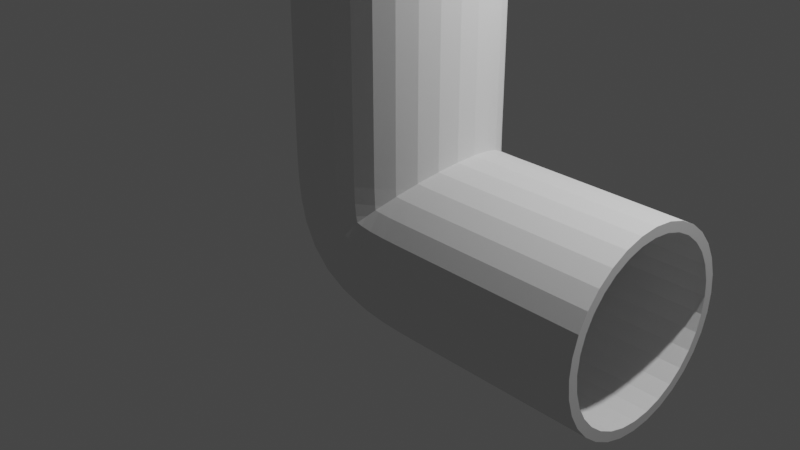 # Source: LPipe.blend  (saved by Blender 3.4.6; exported with 4.5.12 LTS)
import bpy
from mathutils import Matrix  # noqa: F401  (used for matrix-valued properties, if any)

bpy.ops.wm.read_factory_settings(use_empty=True)
scene = bpy.context.scene
scene.name = 'Scene'

# ---- collections
col_collection = bpy.data.collections.new('Collection'); scene.collection.children.link(col_collection)

# ---- world
world_world = bpy.data.worlds.new('World'); scene.world = world_world
world_world.use_nodes = True; world_world.node_tree.nodes.clear()
_N = world_world.node_tree.nodes; _L = world_world.node_tree.links
n0 = _N.new('ShaderNodeOutputWorld'); n0.name = 'World Output'; n0.location = (300, 300)
n1 = _N.new('ShaderNodeBackground'); n1.name = 'Background'; n1.location = (10, 300)
n1.inputs[0].default_value = (0.05088, 0.05088, 0.05088, 1.0)
_L.new(n1.outputs[0], n0.inputs[0])
n0.is_active_output = True
world_world.color = (0.05088, 0.05088, 0.05088)
world_world.use_sun_shadow = False
world_world.sun_shadow_jitter_overblur = 0.0

# ---- cameras
cam_camera = bpy.data.cameras.new('Camera')
cam_camera.clip_end = 100.0
cam_camera.ortho_scale = 7.314

# ---- lights
light_light = bpy.data.lights.new('Light', 'POINT')
light_light.transmission_factor = 0.0
light_light.energy = 1000.0
light_light.shadow_soft_size = 0.1
light_light.shadow_maximum_resolution = 0.006
light_light.use_absolute_resolution = True

# ---- meshes
me_cylinder_001 = bpy.data.meshes.new('Cylinder.001')
me_cylinder_001.from_pydata([(0.0, 1.0, -1.0), (0.0, 1.0, 1.0), (0.1951, 0.9808, -1.0), (0.1951, 0.9808, 1.0), (0.3827, 0.9239, -1.0), (0.3827, 0.9239, 1.0), (0.5556, 0.8315, -1.0), (0.5556, 0.8315, 1.0), (0.7071, 0.7071, -1.0), (0.7071, 0.7071, 1.0), (0.8315, 0.5556, -1.0), (0.8315, 0.5556, 1.0), (0.9239, 0.3827, -1.0), (0.9239, 0.3827, 1.0), (0.9808, 0.1951, -1.0), (0.9808, 0.1951, 1.0), (1.0, 0.0, -1.0), (1.0, 0.0, 1.0), (0.9808, -0.1951, -1.0), (0.9808, -0.1951, 1.0), (0.9239, -0.3827, -1.0), (0.9239, -0.3827, 1.0), (0.8315, -0.5556, -1.0), (0.8315, -0.5556, 1.0), (0.7071, -0.7071, -1.0), (0.7071, -0.7071, 1.0), (0.5556, -0.8315, -1.0), (0.5556, -0.8315, 1.0), (0.3827, -0.9239, -1.0), (0.3827, -0.9239, 1.0), (0.1951, -0.9808, -1.0), (0.1951, -0.9808, 1.0), (0.0, -1.0, -1.0), (0.0, -1.0, 1.0), (-0.1951, -0.9808, -1.0), (-0.1951, -0.9808, 1.0), (-0.3827, -0.9239, -1.0), (-0.3827, -0.9239, 1.0), (-0.5556, -0.8315, -1.0), (-0.5556, -0.8315, 1.0), (-0.7071, -0.7071, -1.0), (-0.7071, -0.7071, 1.0), (-0.8315, -0.5556, -1.0), (-0.8315, -0.5556, 1.0), (-0.9239, -0.3827, -1.0), (-0.9239, -0.3827, 1.0), (-0.9808, -0.1951, -1.0), (-0.9808, -0.1951, 1.0), (-1.0, 0.0, -1.0), (-1.0, 0.0, 1.0), (-0.9808, 0.1951, -1.0), (-0.9808, 0.1951, 1.0), (-0.9239, 0.3827, -1.0), (-0.9239, 0.3827, 1.0), (-0.8315, 0.5556, -1.0), (-0.8315, 0.5556, 1.0), (-0.7071, 0.7071, -1.0), (-0.7071, 0.7071, 1.0), (-0.5556, 0.8315, -1.0), (-0.5556, 0.8315, 1.0), (-0.3827, 0.9239, -1.0), (-0.3827, 0.9239, 1.0), (-0.1951, 0.9808, -1.0), (-0.1951, 0.9808, 1.0), (0.0, 0.8992, -1.0), (0.0, 0.8992, 1.0), (0.1754, 0.8819, -1.0), (0.1754, 0.8819, 1.0), (0.3441, 0.8307, -1.0), (0.3441, 0.8307, 1.0), (0.4996, 0.7477, -1.0), (0.4996, 0.7477, 1.0), (0.6358, 0.6358, -1.0), (0.6358, 0.6358, 1.0), (0.7477, 0.4996, -1.0), (0.7477, 0.4996, 1.0), (0.8307, 0.3441, -1.0), (0.8307, 0.3441, 1.0), (0.8819, 0.1754, -1.0), (0.8819, 0.1754, 1.0), (0.8992, 0.0, -1.0), (0.8992, 0.0, 1.0), (0.8819, -0.1754, -1.0), (0.8819, -0.1754, 1.0), (0.8307, -0.3441, -1.0), (0.8307, -0.3441, 1.0), (0.7477, -0.4996, -1.0), (0.7477, -0.4996, 1.0), (0.6358, -0.6358, -1.0), (0.6358, -0.6358, 1.0), (0.4996, -0.7477, -1.0), (0.4996, -0.7477, 1.0), (0.3441, -0.8307, -1.0), (0.3441, -0.8307, 1.0), (0.1754, -0.8819, -1.0), (0.1754, -0.8819, 1.0), (0.0, -0.8992, -1.0), (0.0, -0.8992, 1.0), (-0.1754, -0.8819, -1.0), (-0.1754, -0.8819, 1.0), (-0.3441, -0.8307, -1.0), (-0.3441, -0.8307, 1.0), (-0.4996, -0.7477, -1.0), (-0.4996, -0.7477, 1.0), (-0.6358, -0.6358, -1.0), (-0.6358, -0.6358, 1.0), (-0.7477, -0.4996, -1.0), (-0.7477, -0.4996, 1.0), (-0.8307, -0.3441, -1.0), (-0.8307, -0.3441, 1.0), (-0.8819, -0.1754, -1.0), (-0.8819, -0.1754, 1.0), (-0.8992, 0.0, -1.0), (-0.8992, 0.0, 1.0), (-0.8819, 0.1754, -1.0), (-0.8819, 0.1754, 1.0), (-0.8307, 0.3441, -1.0), (-0.8307, 0.3441, 1.0), (-0.7477, 0.4996, -1.0), (-0.7477, 0.4996, 1.0), (-0.6358, 0.6358, -1.0), (-0.6358, 0.6358, 1.0), (-0.4996, 0.7477, -1.0), (-0.4996, 0.7477, 1.0), (-0.3441, 0.8307, -1.0), (-0.3441, 0.8307, 1.0), (-0.1754, 0.8819, -1.0), (-0.1754, 0.8819, 1.0), (1.0, 1.0, -2.0), (3.0, 1.0, -2.0), (1.0, 0.9808, -2.195), (3.0, 0.9808, -2.195), (1.0, 0.9239, -2.383), (3.0, 0.9239, -2.383), (1.0, 0.8315, -2.556), (3.0, 0.8315, -2.556), (1.0, 0.7071, -2.707), (3.0, 0.7071, -2.707), (1.0, 0.5556, -2.831), (3.0, 0.5556, -2.831), (1.0, 0.3827, -2.924), (3.0, 0.3827, -2.924), (1.0, 0.1951, -2.981), (3.0, 0.1951, -2.981), (1.0, 0.0, -3.0), (3.0, 0.0, -3.0), (1.0, -0.1951, -2.981), (3.0, -0.1951, -2.981), (1.0, -0.3827, -2.924), (3.0, -0.3827, -2.924), (1.0, -0.5556, -2.831), (3.0, -0.5556, -2.831), (1.0, -0.7071, -2.707), (3.0, -0.7071, -2.707), (1.0, -0.8315, -2.556), (3.0, -0.8315, -2.556), (1.0, -0.9239, -2.383), (3.0, -0.9239, -2.383), (1.0, -0.9808, -2.195), (3.0, -0.9808, -2.195), (1.0, -1.0, -2.0), (3.0, -1.0, -2.0), (1.0, -0.9808, -1.805), (3.0, -0.9808, -1.805), (1.0, -0.9239, -1.617), (3.0, -0.9239, -1.617), (1.0, -0.8315, -1.444), (3.0, -0.8315, -1.444), (1.0, -0.7071, -1.293), (3.0, -0.7071, -1.293), (1.0, -0.5556, -1.169), (3.0, -0.5556, -1.169), (1.0, -0.3827, -1.076), (3.0, -0.3827, -1.076), (1.0, -0.1951, -1.019), (3.0, -0.1951, -1.019), (0.9245, 0.3827, -1.076), (3.0, 0.0, -1.0), (1.0, 0.1951, -1.019), (3.0, 0.1951, -1.019), (1.0, 0.3827, -1.076), (3.0, 0.3827, -1.076), (1.0, 0.5556, -1.169), (3.0, 0.5556, -1.169), (1.0, 0.7071, -1.293), (3.0, 0.7071, -1.293), (1.0, 0.8315, -1.444), (3.0, 0.8315, -1.444), (1.0, 0.9239, -1.617), (3.0, 0.9239, -1.617), (1.0, 0.9808, -1.805), (3.0, 0.9808, -1.805), (1.0, 0.8992, -2.0), (3.0, 0.8992, -2.0), (1.0, 0.8819, -2.175), (3.0, 0.8819, -2.175), (1.0, 0.8307, -2.344), (3.0, 0.8307, -2.344), (1.0, 0.7477, -2.5), (3.0, 0.7477, -2.5), (1.0, 0.6358, -2.636), (3.0, 0.6358, -2.636), (1.0, 0.4996, -2.748), (3.0, 0.4996, -2.748), (1.0, 0.3441, -2.831), (3.0, 0.3441, -2.831), (1.0, 0.1754, -2.882), (3.0, 0.1754, -2.882), (1.0, 0.0, -2.899), (3.0, 0.0, -2.899), (1.0, -0.1754, -2.882), (3.0, -0.1754, -2.882), (1.0, -0.3441, -2.831), (3.0, -0.3441, -2.831), (1.0, -0.4996, -2.748), (3.0, -0.4996, -2.748), (1.0, -0.6358, -2.636), (3.0, -0.6358, -2.636), (1.0, -0.7477, -2.5), (3.0, -0.7477, -2.5), (1.0, -0.8307, -2.344), (3.0, -0.8307, -2.344), (1.0, -0.8819, -2.175), (3.0, -0.8819, -2.175), (1.0, -0.8992, -2.0), (3.0, -0.8992, -2.0), (1.0, -0.8819, -1.825), (3.0, -0.8819, -1.825), (1.0, -0.8307, -1.656), (3.0, -0.8307, -1.656), (1.0, -0.7477, -1.5), (3.0, -0.7477, -1.5), (1.0, -0.6358, -1.364), (3.0, -0.6358, -1.364), (1.0, -0.4996, -1.252), (3.0, -0.4996, -1.252), (1.0, -0.3441, -1.169), (3.0, -0.3441, -1.169), (1.0, -0.1754, -1.118), (3.0, -0.1754, -1.118), (1.0, 0.0, -1.101), (3.0, 0.0, -1.101), (1.0, 0.1754, -1.118), (3.0, 0.1754, -1.118), (1.0, 0.3441, -1.169), (3.0, 0.3441, -1.169), (1.0, 0.4996, -1.252), (3.0, 0.4996, -1.252), (1.0, 0.6358, -1.364), (3.0, 0.6358, -1.364), (1.0, 0.7477, -1.5), (3.0, 0.7477, -1.5), (1.0, 0.8307, -1.656), (3.0, 0.8307, -1.656), (1.0, 0.8819, -1.825), (3.0, 0.8819, -1.825), (0.1774, 0.8819, -1.231), (0.1855, 0.8819, -1.417), (0.2019, 0.8819, -1.558), (0.2262, 0.8819, -1.654), (0.2547, 0.8819, -1.711), (0.2892, 0.8819, -1.745), (0.346, 0.8819, -1.774), (0.442, 0.8819, -1.798), (0.5828, 0.8819, -1.815), (0.7688, 0.8819, -1.823), (0.346, 0.8307, -1.227), (0.3536, 0.8307, -1.404), (0.3677, 0.8307, -1.527), (0.3837, 0.8307, -1.593), (0.3908, 0.8307, -1.611), (0.3889, 0.8307, -1.609), (0.4066, 0.8307, -1.616), (0.4733, 0.8307, -1.632), (0.5965, 0.8307, -1.646), (0.7733, 0.8307, -1.654), (0.5014, 0.7477, -1.223), (0.5086, 0.7477, -1.391), (0.6091, 0.7477, -1.491), (0.7774, 0.7477, -1.499), (0.6376, 0.6358, -1.219), (0.7809, 0.6358, -1.362), (0.7494, 0.4996, -1.216), (0.7494, -0.4996, -1.216), (0.7839, -0.4996, -1.251), (0.6376, -0.6358, -1.219), (0.7809, -0.6358, -1.362), (0.5014, -0.7477, -1.223), (0.6091, -0.7477, -1.491), (0.7774, -0.7477, -1.499), (0.346, -0.8307, -1.227), (0.3536, -0.8307, -1.404), (0.3677, -0.8307, -1.527), (0.3837, -0.8307, -1.593), (0.3908, -0.8307, -1.611), (0.3889, -0.8307, -1.609), (0.4066, -0.8307, -1.616), (0.4733, -0.8307, -1.632), (0.5965, -0.8307, -1.646), (0.7733, -0.8307, -1.654), (0.1774, -0.8819, -1.231), (0.1855, -0.8819, -1.417), (0.2019, -0.8819, -1.558), (0.2262, -0.8819, -1.654), (0.2547, -0.8819, -1.711), (0.2892, -0.8819, -1.745), (0.346, -0.8819, -1.774), (0.442, -0.8819, -1.798), (0.5828, -0.8819, -1.815), (0.7688, -0.8819, -1.823), (0.00204, -0.8992, -1.236), (0.01065, -0.8992, -1.431), (0.02957, -0.8992, -1.591), (0.06252, -0.8992, -1.717), (0.1133, -0.8992, -1.815), (0.1855, -0.8992, -1.887), (0.283, -0.8992, -1.937), (0.4094, -0.8992, -1.97), (0.5686, -0.8992, -1.989), (0.7642, -0.8992, -1.998), (-0.1733, -0.8819, -1.24), (-0.1642, -0.8819, -1.446), (-0.1428, -0.8819, -1.623), (-0.1012, -0.8819, -1.78), (-0.02823, -0.8819, -1.918), (0.08177, -0.8819, -2.028), (0.22, -0.8819, -2.101), (0.3769, -0.8819, -2.143), (0.5544, -0.8819, -2.164), (0.7596, -0.8819, -2.173), (-0.3419, -0.8307, -1.245), (-0.3323, -0.8307, -1.459), (-0.3086, -0.8307, -1.654), (-0.2586, -0.8307, -1.841), (-0.1643, -0.8307, -2.018), (-0.01797, -0.8307, -2.164), (0.1594, -0.8307, -2.259), (0.3456, -0.8307, -2.309), (0.5407, -0.8307, -2.332), (0.7551, -0.8307, -2.342), (-0.4974, -0.7477, -1.249), (-0.4873, -0.7477, -1.472), (-0.4613, -0.7477, -1.683), (-0.4037, -0.7477, -1.896), (-0.2896, -0.7477, -2.11), (-0.1099, -0.7477, -2.29), (0.1035, -0.7477, -2.404), (0.3167, -0.7477, -2.461), (0.5281, -0.7477, -2.487), (0.7511, -0.7477, -2.497), (-0.6336, -0.6358, -1.253), (-0.6231, -0.6358, -1.483), (-0.5952, -0.6358, -1.709), (-0.5309, -0.6358, -1.945), (-0.3995, -0.6358, -2.19), (-0.1904, -0.6358, -2.4), (0.05459, -0.6358, -2.531), (0.2915, -0.6358, -2.595), (0.5171, -0.6358, -2.623), (0.7475, -0.6358, -2.634), (-0.7454, -0.4996, -1.255), (-0.7345, -0.4996, -1.492), (-0.7051, -0.4996, -1.729), (-0.6352, -0.4996, -1.986), (-0.4897, -0.4996, -2.257), (-0.2566, -0.4996, -2.49), (0.01443, -0.4996, -2.635), (0.2707, -0.4996, -2.705), (0.508, -0.4996, -2.735), (0.7445, -0.4996, -2.745), (-0.8284, -0.3441, -1.258), (-0.8174, -0.3441, -1.499), (-0.7868, -0.3441, -1.745), (-0.7128, -0.3441, -2.015), (-0.5567, -0.3441, -2.306), (-0.3057, -0.3441, -2.557), (-0.01542, -0.3441, -2.713), (0.2553, -0.3441, -2.787), (0.5013, -0.3441, -2.817), (0.7423, -0.3441, -2.828), (-0.8796, -0.1754, -1.259), (-0.8684, -0.1754, -1.503), (-0.837, -0.1754, -1.754), (-0.7605, -0.1754, -2.034), (-0.598, -0.1754, -2.336), (-0.336, -0.1754, -2.598), (-0.03379, -0.1754, -2.761), (0.2458, -0.1754, -2.837), (0.4971, -0.1754, -2.868), (0.741, -0.1754, -2.88), (-0.8968, 9.982e-10, -1.259), (-0.8856, 1.708e-09, -1.504), (-0.854, 2.034e-09, -1.757), (-0.7767, 1.767e-09, -2.04), (-0.6119, 7.274e-10, -2.346), (-0.3462, -7.274e-10, -2.612), (-0.04, -1.767e-09, -2.777), (0.2426, -2.034e-09, -2.854), (0.4957, -1.708e-09, -2.886), (0.7405, -9.982e-10, -2.897), (-0.8796, 0.1754, -1.259), (-0.8684, 0.1754, -1.503), (-0.837, 0.1754, -1.754), (-0.7605, 0.1754, -2.034), (-0.598, 0.1754, -2.336), (-0.336, 0.1754, -2.598), (-0.03379, 0.1754, -2.761), (0.2458, 0.1754, -2.837), (0.4971, 0.1754, -2.868), (0.741, 0.1754, -2.88), (-0.8284, 0.3441, -1.258), (-0.8174, 0.3441, -1.499), (-0.7868, 0.3441, -1.745), (-0.7128, 0.3441, -2.015), (-0.5567, 0.3441, -2.306), (-0.3057, 0.3441, -2.557), (-0.01542, 0.3441, -2.713), (0.2553, 0.3441, -2.787), (0.5013, 0.3441, -2.817), (0.7423, 0.3441, -2.828), (-0.7454, 0.4996, -1.255), (-0.7345, 0.4996, -1.492), (-0.7051, 0.4996, -1.729), (-0.6352, 0.4996, -1.986), (-0.4897, 0.4996, -2.257), (-0.2566, 0.4996, -2.49), (0.01443, 0.4996, -2.635), (0.2707, 0.4996, -2.705), (0.508, 0.4996, -2.735), (0.7445, 0.4996, -2.745), (-0.6336, 0.6358, -1.253), (-0.6231, 0.6358, -1.483), (-0.5952, 0.6358, -1.709), (-0.5309, 0.6358, -1.945), (-0.3995, 0.6358, -2.19), (-0.1904, 0.6358, -2.4), (0.05459, 0.6358, -2.531), (0.2915, 0.6358, -2.595), (0.5171, 0.6358, -2.623), (0.7475, 0.6358, -2.634), (-0.4974, 0.7477, -1.249), (-0.4873, 0.7477, -1.472), (-0.4613, 0.7477, -1.683), (-0.4037, 0.7477, -1.896), (-0.2896, 0.7477, -2.11), (-0.1099, 0.7477, -2.29), (0.1035, 0.7477, -2.404), (0.3167, 0.7477, -2.461), (0.5281, 0.7477, -2.487), (0.7511, 0.7477, -2.497), (-0.3419, 0.8307, -1.245), (-0.3323, 0.8307, -1.459), (-0.3086, 0.8307, -1.654), (-0.2586, 0.8307, -1.841), (-0.1643, 0.8307, -2.018), (-0.01797, 0.8307, -2.164), (0.1594, 0.8307, -2.259), (0.3456, 0.8307, -2.309), (0.5407, 0.8307, -2.332), (0.7551, 0.8307, -2.342), (-0.1733, 0.8819, -1.24), (-0.1642, 0.8819, -1.446), (-0.1428, 0.8819, -1.623), (-0.1012, 0.8819, -1.78), (-0.02823, 0.8819, -1.918), (0.08177, 0.8819, -2.028), (0.22, 0.8819, -2.101), (0.3769, 0.8819, -2.143), (0.5544, 0.8819, -2.164), (0.7596, 0.8819, -2.173), (0.7642, 0.8992, -1.998), (0.5686, 0.8992, -1.989), (0.4094, 0.8992, -1.97), (0.283, 0.8992, -1.937), (0.1855, 0.8992, -1.887), (0.1133, 0.8992, -1.815), (0.06252, 0.8992, -1.717), (0.02957, 0.8992, -1.591), (0.01065, 0.8992, -1.431), (0.00204, 0.8992, -1.236), (0.1971, 0.9808, -1.231), (0.2051, 0.9808, -1.416), (0.2213, 0.9808, -1.554), (0.2446, 0.9808, -1.647), (0.2706, 0.9808, -1.699), (0.3008, 0.9808, -1.729), (0.353, 0.9808, -1.755), (0.4456, 0.9808, -1.779), (0.5844, 0.9808, -1.795), (0.7693, 0.9808, -1.803), (0.3846, 0.9239, -1.226), (0.3921, 0.9239, -1.4), (0.4056, 0.9239, -1.52), (0.4197, 0.9239, -1.58), (0.4219, 0.9239, -1.588), (0.4118, 0.9239, -1.578), (0.4204, 0.9239, -1.58), (0.4804, 0.9239, -1.594), (0.5996, 0.9239, -1.608), (0.7743, 0.9239, -1.615), (0.5574, 0.8315, -1.221), (0.5644, 0.8315, -1.386), (0.5755, 0.8315, -1.488), (0.581, 0.8315, -1.517), (0.5613, 0.8315, -1.486), (0.514, 0.8315, -1.439), (0.4825, 0.8315, -1.419), (0.5125, 0.8315, -1.425), (0.6136, 0.8315, -1.436), (0.7788, 0.8315, -1.443), (0.7089, 0.7071, -1.217), (0.7154, 0.7071, -1.374), (0.6835, 0.7071, -1.396), (0.6036, 0.7071, -1.316), (0.5369, 0.7071, -1.278), (0.6259, 0.7071, -1.285), (0.7828, 0.7071, -1.291), (0.8332, 0.5556, -1.214), (0.7861, 0.5556, -1.167), (0.9256, 0.3827, -1.211), (0.8332, -0.5556, -1.214), (0.7861, -0.5556, -1.167), (0.7089, -0.7071, -1.217), (0.7154, -0.7071, -1.374), (0.6835, -0.7071, -1.396), (0.6036, -0.7071, -1.316), (0.5369, -0.7071, -1.278), (0.6259, -0.7071, -1.285), (0.7828, -0.7071, -1.291), (0.5574, -0.8315, -1.221), (0.5644, -0.8315, -1.386), (0.5755, -0.8315, -1.488), (0.581, -0.8315, -1.517), (0.5613, -0.8315, -1.486), (0.514, -0.8315, -1.439), (0.4825, -0.8315, -1.419), (0.5125, -0.8315, -1.425), (0.6136, -0.8315, -1.436), (0.7788, -0.8315, -1.443), (0.3846, -0.9239, -1.226), (0.3921, -0.9239, -1.4), (0.4056, -0.9239, -1.52), (0.4197, -0.9239, -1.58), (0.4219, -0.9239, -1.588), (0.4118, -0.9239, -1.578), (0.4204, -0.9239, -1.58), (0.4804, -0.9239, -1.594), (0.5996, -0.9239, -1.608), (0.7743, -0.9239, -1.615), (0.1971, -0.9808, -1.231), (0.2051, -0.9808, -1.416), (0.2213, -0.9808, -1.554), (0.2446, -0.9808, -1.647), (0.2706, -0.9808, -1.699), (0.3008, -0.9808, -1.729), (0.353, -0.9808, -1.755), (0.4456, -0.9808, -1.779), (0.5844, -0.9808, -1.795), (0.7693, -0.9808, -1.803), (0.00204, -1.0, -1.236), (0.01065, -1.0, -1.431), (0.02957, -1.0, -1.591), (0.06252, -1.0, -1.717), (0.1133, -1.0, -1.815), (0.1855, -1.0, -1.887), (0.283, -1.0, -1.937), (0.4094, -1.0, -1.97), (0.5686, -1.0, -1.989), (0.7642, -1.0, -1.998), (-0.193, -0.9808, -1.241), (-0.1838, -0.9808, -1.447), (-0.1621, -0.9808, -1.627), (-0.1196, -0.9808, -1.787), (-0.04409, -0.9808, -1.93), (0.07014, -0.9808, -2.044), (0.2129, -0.9808, -2.12), (0.3732, -0.9808, -2.162), (0.5528, -0.9808, -2.184), (0.7591, -0.9808, -2.193), (-0.3805, -0.9239, -1.246), (-0.3708, -0.9239, -1.462), (-0.3465, -0.9239, -1.662), (-0.2946, -0.9239, -1.854), (-0.1954, -0.9239, -2.041), (-0.04078, -0.9239, -2.195), (0.1455, -0.9239, -2.295), (0.3384, -0.9239, -2.346), (0.5376, -0.9239, -2.371), (0.7541, -0.9239, -2.381), (-0.5533, -0.8315, -1.25), (-0.5431, -0.8315, -1.476), (-0.5164, -0.8315, -1.694), (-0.456, -0.8315, -1.917), (-0.3348, -0.8315, -2.143), (-0.143, -0.8315, -2.335), (0.08342, -0.8315, -2.456), (0.3063, -0.8315, -2.516), (0.5236, -0.8315, -2.543), (0.7496, -0.8315, -2.553), (-0.7048, -0.7071, -1.254), (-0.6941, -0.7071, -1.489), (-0.6653, -0.7071, -1.722), (-0.5974, -0.7071, -1.971), (-0.457, -0.7071, -2.233), (-0.2326, -0.7071, -2.457), (0.02899, -0.7071, -2.597), (0.2782, -0.7071, -2.665), (0.5113, -0.7071, -2.694), (0.7456, -0.7071, -2.705), (-0.8291, -0.5556, -1.258), (-0.8181, -0.5556, -1.499), (-0.7875, -0.5556, -1.745), (-0.7135, -0.5556, -2.016), (-0.5573, -0.5556, -2.306), (-0.3061, -0.5556, -2.557), (-0.01568, -0.5556, -2.713), (0.2552, -0.5556, -2.787), (0.5012, -0.5556, -2.818), (0.7423, -0.5556, -2.829), (-0.9215, -0.3827, -1.26), (-0.9102, -0.3827, -1.506), (-0.8783, -0.3827, -1.762), (-0.7997, -0.3827, -2.049), (-0.6318, -0.3827, -2.361), (-0.3608, -0.3827, -2.632), (-0.04887, -0.3827, -2.8), (0.238, -0.3827, -2.878), (0.4937, -0.3827, -2.91), (0.7399, -0.3827, -2.922), (-0.9784, -0.1951, -1.262), (-0.9669, -0.1951, -1.511), (-0.9342, -0.1951, -1.773), (-0.8528, -0.1951, -2.069), (-0.6777, -0.1951, -2.394), (-0.3944, -0.1951, -2.678), (-0.06931, -0.1951, -2.853), (0.2275, -0.1951, -2.934), (0.4891, -0.1951, -2.967), (0.7384, -0.1951, -2.978), (-0.9976, 1.924e-09, -1.262), (-0.9861, 3.314e-09, -1.512), (-0.9531, 3.972e-09, -1.776), (-0.8707, 3.467e-09, -2.076), (-0.6932, 1.431e-09, -2.406), (-0.4058, -1.431e-09, -2.693), (-0.07621, -3.467e-09, -2.871), (0.2239, -3.972e-09, -2.953), (0.4875, -3.314e-09, -2.986), (0.7379, -1.924e-09, -2.998), (-0.9784, 0.1951, -1.262), (-0.9669, 0.1951, -1.511), (-0.9342, 0.1951, -1.773), (-0.8528, 0.1951, -2.069), (-0.6777, 0.1951, -2.394), (-0.3944, 0.1951, -2.678), (-0.06931, 0.1951, -2.853), (0.2275, 0.1951, -2.934), (0.4891, 0.1951, -2.967), (0.7384, 0.1951, -2.978), (-0.9215, 0.3827, -1.26), (-0.9102, 0.3827, -1.506), (-0.8783, 0.3827, -1.762), (-0.7997, 0.3827, -2.049), (-0.6318, 0.3827, -2.361), (-0.3608, 0.3827, -2.632), (-0.04887, 0.3827, -2.8), (0.238, 0.3827, -2.878), (0.4937, 0.3827, -2.91), (0.7399, 0.3827, -2.922), (-0.8291, 0.5556, -1.258), (-0.8181, 0.5556, -1.499), (-0.7875, 0.5556, -1.745), (-0.7135, 0.5556, -2.016), (-0.5573, 0.5556, -2.306), (-0.3061, 0.5556, -2.557), (-0.01568, 0.5556, -2.713), (0.2552, 0.5556, -2.787), (0.5012, 0.5556, -2.818), (0.7423, 0.5556, -2.829), (-0.7048, 0.7071, -1.254), (-0.6941, 0.7071, -1.489), (-0.6653, 0.7071, -1.722), (-0.5974, 0.7071, -1.971), (-0.457, 0.7071, -2.233), (-0.2326, 0.7071, -2.457), (0.02899, 0.7071, -2.597), (0.2782, 0.7071, -2.665), (0.5113, 0.7071, -2.694), (0.7456, 0.7071, -2.705), (-0.5533, 0.8315, -1.25), (-0.5431, 0.8315, -1.476), (-0.5164, 0.8315, -1.694), (-0.456, 0.8315, -1.917), (-0.3348, 0.8315, -2.143), (-0.143, 0.8315, -2.335), (0.08342, 0.8315, -2.456), (0.3063, 0.8315, -2.516), (0.5236, 0.8315, -2.543), (0.7496, 0.8315, -2.553), (-0.3805, 0.9239, -1.246), (-0.3708, 0.9239, -1.462), (-0.3465, 0.9239, -1.662), (-0.2946, 0.9239, -1.854), (-0.1954, 0.9239, -2.041), (-0.04078, 0.9239, -2.195), (0.1455, 0.9239, -2.295), (0.3384, 0.9239, -2.346), (0.5376, 0.9239, -2.371), (0.7541, 0.9239, -2.381), (-0.193, 0.9808, -1.241), (-0.1838, 0.9808, -1.447), (-0.1621, 0.9808, -1.627), (-0.1196, 0.9808, -1.787), (-0.04409, 0.9808, -1.93), (0.07014, 0.9808, -2.044), (0.2129, 0.9808, -2.12), (0.3732, 0.9808, -2.162), (0.5528, 0.9808, -2.184), (0.7591, 0.9808, -2.193), (0.7642, 1.0, -1.998), (0.5686, 1.0, -1.989), (0.4094, 1.0, -1.97), (0.283, 1.0, -1.937), (0.1855, 1.0, -1.887), (0.1133, 1.0, -1.815), (0.06252, 1.0, -1.717), (0.02957, 1.0, -1.591), (0.01065, 1.0, -1.431), (0.00204, 1.0, -1.236), (0.9809, 0.1951, -1.019), (0.618, -0.7873, -1.382), (0.5406, 0.7071, -1.276), (0.974, 0.2182, -1.026), (0.9807, 0.1958, -1.019), (0.5644, -0.8315, -1.386), (1.0, -0.008344, -1.102), (0.8992, 3.077e-10, -0.9992), (0.8984, 0.008347, -1.0), (0.8992, 0.0, -0.9992), (0.8984, -0.008346, -1.0), (0.703, 0.5556, -1.163), (0.6457, 0.626, -1.219), (0.7488, 0.4996, -1.135), (0.6457, -0.626, -1.219), (0.7488, -0.4996, -1.135), (0.703, -0.5556, -1.163), (0.9245, -0.3827, -1.076), (0.8328, -0.5556, -1.167), (0.9809, -0.1951, -1.019), (0.9245, -0.3827, -1.076), (0.9805, 0.1967, -1.02), (0.5693, 0.8315, -1.431), (0.8328, 0.5556, -1.167), (0.9245, 0.3827, -1.076), (0.9245, 0.3827, -1.076), (0.5693, 0.8315, -1.431), (0.9805, 0.1967, -1.02), (0.5693, 0.8315, -1.431), (0.618, 0.7873, -1.382), (0.618, 0.7873, -1.382), (0.7119, 0.7071, -1.288), (0.7119, 0.7071, -1.288), (0.7848, 0.6146, -1.215), (0.7848, 0.6146, -1.215), (0.5693, 0.8315, -1.431), (0.8366, -0.5556, -1.297), (0.7848, -0.6146, -1.215), (0.7119, -0.7071, -1.288), (0.618, -0.7873, -1.382), (0.5693, -0.8315, -1.431), (0.5406, -0.7071, -1.276), (0.618, -0.7873, -1.382), (0.618, -0.7873, -1.382), (0.5693, -0.8315, -1.431), (0.5693, -0.8315, -1.431), (0.5693, -0.8315, -1.431), (0.7119, -0.7071, -1.288), (0.7089, -0.7071, -1.217), (0.5644, 0.8315, -1.386), (0.7848, -0.6146, -1.215), (0.7119, -0.7071, -1.288), (0.7848, -0.6146, -1.215), (0.7848, -0.6146, -1.215), (0.9245, 0.3827, -1.076), (0.9805, 0.1967, -1.02), (0.9401, 0.3309, -1.06), (0.7119, -0.7071, -1.288), (0.9805, 0.1967, -1.02), (0.9805, 0.1967, -1.02), (0.9405, 0.3296, -1.06), (1.001, 0.0, -1.101), (1.0, 0.008345, -1.102), (1.0, 0.0, -1.0), (1.001, -3.077e-10, -1.101), (0.9809, 0.1951, -1.019), (0.5693, 0.8315, -1.431), (0.8647, -0.4996, -1.251), (0.8332, -0.5556, -1.214), (1.001, 0.0, -1.101), (1.001, -3.077e-10, -1.101), (1.0, -0.008344, -1.102), (1.0, 0.008345, -1.102), (0.8366, -0.5556, -1.297), (0.7812, -0.626, -1.354), (0.8647, -0.4996, -1.251), (0.7848, -0.6146, -1.215), (0.7848, -0.6146, -1.215), (0.5693, 0.8315, -1.431), (0.5693, 0.8315, -1.431), (0.5693, 0.8315, -1.431), (0.618, -0.7873, -1.382), (0.618, -0.7873, -1.382), (0.7119, -0.7071, -1.288), (0.7119, -0.7071, -1.288), (0.5693, -0.8315, -1.431), (0.5693, -0.8315, -1.431), (0.9805, 0.1967, -1.02), (0.9805, 0.1967, -1.02), (0.9805, 0.1967, -1.02), (0.9405, 0.3296, -1.06), (0.9401, 0.3309, -1.06), (0.7119, 0.7071, -1.288), (0.9805, 0.1967, -1.02), (0.9402, 0.3304, -1.06)], [], [(0, 2, 3, 1), (2, 4, 5, 3), (4, 6, 7, 5), (6, 8, 9, 7), (8, 10, 11, 9), (10, 12, 13, 11), (12, 14, 15, 13), (14, 16, 17, 15), (16, 18, 19, 17), (18, 20, 21, 19), (20, 22, 23, 21), (22, 24, 25, 23), (24, 26, 27, 25), (26, 28, 29, 27), (28, 30, 31, 29), (30, 32, 33, 31), (32, 34, 35, 33), (34, 36, 37, 35), (36, 38, 39, 37), (38, 40, 41, 39), (40, 42, 43, 41), (42, 44, 45, 43), (44, 46, 47, 45), (46, 48, 49, 47), (48, 50, 51, 49), (50, 52, 53, 51), (52, 54, 55, 53), (54, 56, 57, 55), (56, 58, 59, 57), (58, 60, 61, 59), (60, 62, 63, 61), (62, 0, 1, 63), (64, 65, 67, 66), (66, 67, 69, 68), (68, 69, 71, 70), (70, 71, 73, 72), (72, 73, 75, 74), (74, 75, 77, 76), (76, 77, 79, 78), (82, 83, 85, 84), (84, 85, 87, 86), (86, 87, 89, 88), (88, 89, 91, 90), (90, 91, 93, 92), (92, 93, 95, 94), (94, 95, 97, 96), (96, 97, 99, 98), (98, 99, 101, 100), (100, 101, 103, 102), (102, 103, 105, 104), (104, 105, 107, 106), (106, 107, 109, 108), (108, 109, 111, 110), (110, 111, 113, 112), (112, 113, 115, 114), (114, 115, 117, 116), (116, 117, 119, 118), (118, 119, 121, 120), (120, 121, 123, 122), (122, 123, 125, 124), (124, 125, 127, 126), (126, 127, 65, 64), (53, 55, 119, 117), (20, 18, 82, 84), (38, 36, 100, 102), (19, 21, 85, 83), (56, 54, 118, 120), (37, 39, 103, 101), (4, 2, 66, 68), (55, 57, 121, 119), (22, 20, 84, 86), (3, 5, 69, 67), (40, 38, 102, 104), (21, 23, 87, 85), (58, 56, 120, 122), (39, 41, 105, 103), (6, 4, 68, 70), (57, 59, 123, 121), (24, 22, 86, 88), (5, 7, 71, 69), (42, 40, 104, 106), (23, 25, 89, 87), (60, 58, 122, 124), (41, 43, 107, 105), (8, 6, 70, 72), (59, 61, 125, 123), (26, 24, 88, 90), (7, 9, 73, 71), (44, 42, 106, 108), (25, 27, 91, 89), (62, 60, 124, 126), (43, 45, 109, 107), (10, 8, 72, 74), (61, 63, 127, 125), (28, 26, 90, 92), (9, 11, 75, 73), (46, 44, 108, 110), (27, 29, 93, 91), (0, 62, 126, 64), (45, 47, 111, 109), (12, 10, 74, 76), (63, 1, 65, 127), (30, 28, 92, 94), (11, 13, 77, 75), (48, 46, 110, 112), (29, 31, 95, 93), (47, 49, 113, 111), (14, 12, 76, 78), (32, 30, 94, 96), (13, 15, 79, 77), (50, 48, 112, 114), (31, 33, 97, 95), (49, 51, 115, 113), (34, 32, 96, 98), (15, 17, 81, 79), (52, 50, 114, 116), (33, 35, 99, 97), (51, 53, 117, 115), (36, 34, 98, 100), (17, 19, 83, 81), (2, 0, 64, 66), (54, 52, 116, 118), (35, 37, 101, 99), (1, 3, 67, 65), (128, 130, 131, 129), (130, 132, 133, 131), (132, 134, 135, 133), (134, 136, 137, 135), (136, 138, 139, 137), (138, 140, 141, 139), (140, 142, 143, 141), (142, 144, 145, 143), (144, 146, 147, 145), (146, 148, 149, 147), (148, 150, 151, 149), (150, 152, 153, 151), (152, 154, 155, 153), (154, 156, 157, 155), (156, 158, 159, 157), (158, 160, 161, 159), (160, 162, 163, 161), (162, 164, 165, 163), (164, 166, 167, 165), (166, 168, 169, 167), (168, 170, 171, 169), (170, 172, 173, 171), (172, 174, 175, 173), (180, 178, 242, 244), (180, 182, 183, 181), (182, 184, 185, 183), (184, 186, 187, 185), (186, 188, 189, 187), (188, 190, 191, 189), (190, 128, 129, 191), (192, 193, 195, 194), (194, 195, 197, 196), (196, 197, 199, 198), (198, 199, 201, 200), (200, 201, 203, 202), (202, 203, 205, 204), (204, 205, 207, 206), (206, 207, 209, 208), (208, 209, 211, 210), (210, 211, 213, 212), (212, 213, 215, 214), (214, 215, 217, 216), (216, 217, 219, 218), (218, 219, 221, 220), (220, 221, 223, 222), (222, 223, 225, 224), (224, 225, 227, 226), (226, 227, 229, 228), (228, 229, 231, 230), (230, 231, 233, 232), (232, 233, 235, 234), (234, 235, 237, 236), (236, 237, 239, 238), (242, 243, 245, 244), (244, 245, 247, 246), (246, 247, 249, 248), (248, 249, 251, 250), (250, 251, 253, 252), (252, 253, 255, 254), (254, 255, 193, 192), (181, 183, 247, 245), (148, 146, 210, 212), (166, 164, 228, 230), (147, 149, 213, 211), (184, 182, 246, 248), (165, 167, 231, 229), (132, 130, 194, 196), (183, 185, 249, 247), (150, 148, 212, 214), (131, 133, 197, 195), (168, 166, 230, 232), (149, 151, 215, 213), (186, 184, 248, 250), (167, 169, 233, 231), (134, 132, 196, 198), (185, 187, 251, 249), (152, 150, 214, 216), (133, 135, 199, 197), (170, 168, 232, 234), (151, 153, 217, 215), (188, 186, 250, 252), (169, 171, 235, 233), (136, 134, 198, 200), (187, 189, 253, 251), (154, 152, 216, 218), (135, 137, 201, 199), (172, 170, 234, 236), (153, 155, 219, 217), (190, 188, 252, 254), (171, 173, 237, 235), (138, 136, 200, 202), (189, 191, 255, 253), (156, 154, 218, 220), (137, 139, 203, 201), (174, 172, 236, 238), (155, 157, 221, 219), (128, 190, 254, 192), (173, 175, 239, 237), (140, 138, 202, 204), (191, 129, 193, 255), (158, 156, 220, 222), (139, 141, 205, 203), (178, 180, 181, 179), (157, 159, 223, 221), (175, 177, 241, 239), (142, 140, 204, 206), (160, 158, 222, 224), (141, 143, 207, 205), (18, 16, 739, 82), (159, 161, 225, 223), (177, 179, 243, 241), (144, 142, 206, 208), (162, 160, 224, 226), (143, 145, 209, 207), (161, 163, 227, 225), (179, 181, 245, 243), (146, 144, 208, 210), (164, 162, 226, 228), (145, 147, 211, 209), (130, 128, 192, 194), (163, 165, 229, 227), (129, 131, 195, 193), (192, 470, 469, 194), (194, 469, 459, 196), (196, 459, 449, 198), (198, 449, 439, 200), (200, 439, 429, 202), (202, 429, 419, 204), (204, 419, 409, 206), (206, 409, 399, 208), (208, 399, 389, 210), (210, 389, 379, 212), (212, 379, 369, 214), (214, 369, 359, 216), (216, 359, 349, 218), (218, 349, 339, 220), (220, 339, 329, 222), (222, 329, 319, 224), (224, 319, 309, 226), (226, 309, 299, 228), (228, 299, 289, 230), (230, 289, 286, 232), (248, 281, 279, 250), (250, 279, 275, 252), (252, 275, 265, 254), (254, 265, 470, 192), (275, 274, 264, 265), (274, 273, 263, 264), (273, 272, 262, 263), (272, 271, 261, 262), (739, 16, 80), (270, 269, 259, 260), (269, 268, 258, 259), (268, 267, 257, 258), (267, 266, 256, 257), (266, 68, 66, 256), (279, 278, 274, 275), (277, 276, 266, 267), (276, 70, 68, 266), (280, 72, 70, 276), (287, 90, 88, 285), (299, 298, 288, 289), (290, 92, 90, 287), (309, 308, 298, 299), (308, 307, 297, 298), (307, 306, 296, 297), (306, 305, 295, 296), (14, 78, 737, 16), (304, 303, 293, 294), (303, 302, 292, 293), (302, 301, 291, 292), (301, 300, 290, 291), (300, 94, 92, 290), (319, 318, 308, 309), (318, 317, 307, 308), (317, 316, 306, 307), (316, 315, 305, 306), (315, 314, 304, 305), (314, 313, 303, 304), (313, 312, 302, 303), (312, 311, 301, 302), (311, 310, 300, 301), (310, 96, 94, 300), (329, 328, 318, 319), (328, 327, 317, 318), (327, 326, 316, 317), (326, 325, 315, 316), (325, 324, 314, 315), (324, 323, 313, 314), (323, 322, 312, 313), (322, 321, 311, 312), (321, 320, 310, 311), (320, 98, 96, 310), (339, 338, 328, 329), (338, 337, 327, 328), (337, 336, 326, 327), (336, 335, 325, 326), (335, 334, 324, 325), (334, 333, 323, 324), (333, 332, 322, 323), (332, 331, 321, 322), (331, 330, 320, 321), (330, 100, 98, 320), (349, 348, 338, 339), (348, 347, 337, 338), (347, 346, 336, 337), (346, 345, 335, 336), (345, 344, 334, 335), (344, 343, 333, 334), (343, 342, 332, 333), (342, 341, 331, 332), (341, 340, 330, 331), (340, 102, 100, 330), (359, 358, 348, 349), (358, 357, 347, 348), (357, 356, 346, 347), (356, 355, 345, 346), (355, 354, 344, 345), (354, 353, 343, 344), (353, 352, 342, 343), (352, 351, 341, 342), (351, 350, 340, 341), (350, 104, 102, 340), (369, 368, 358, 359), (368, 367, 357, 358), (367, 366, 356, 357), (366, 365, 355, 356), (365, 364, 354, 355), (364, 363, 353, 354), (363, 362, 352, 353), (362, 361, 351, 352), (361, 360, 350, 351), (360, 106, 104, 350), (379, 378, 368, 369), (378, 377, 367, 368), (377, 376, 366, 367), (376, 375, 365, 366), (375, 374, 364, 365), (374, 373, 363, 364), (373, 372, 362, 363), (372, 371, 361, 362), (371, 370, 360, 361), (370, 108, 106, 360), (389, 388, 378, 379), (388, 387, 377, 378), (387, 386, 376, 377), (386, 385, 375, 376), (385, 384, 374, 375), (384, 383, 373, 374), (383, 382, 372, 373), (382, 381, 371, 372), (381, 380, 370, 371), (380, 110, 108, 370), (399, 398, 388, 389), (398, 397, 387, 388), (397, 396, 386, 387), (396, 395, 385, 386), (395, 394, 384, 385), (394, 393, 383, 384), (393, 392, 382, 383), (392, 391, 381, 382), (391, 390, 380, 381), (390, 112, 110, 380), (409, 408, 398, 399), (408, 407, 397, 398), (407, 406, 396, 397), (406, 405, 395, 396), (405, 404, 394, 395), (404, 403, 393, 394), (403, 402, 392, 393), (402, 401, 391, 392), (401, 400, 390, 391), (400, 114, 112, 390), (419, 418, 408, 409), (418, 417, 407, 408), (417, 416, 406, 407), (416, 415, 405, 406), (415, 414, 404, 405), (414, 413, 403, 404), (413, 412, 402, 403), (412, 411, 401, 402), (411, 410, 400, 401), (410, 116, 114, 400), (429, 428, 418, 419), (428, 427, 417, 418), (427, 426, 416, 417), (426, 425, 415, 416), (425, 424, 414, 415), (424, 423, 413, 414), (423, 422, 412, 413), (422, 421, 411, 412), (421, 420, 410, 411), (420, 118, 116, 410), (439, 438, 428, 429), (438, 437, 427, 428), (437, 436, 426, 427), (436, 435, 425, 426), (435, 434, 424, 425), (434, 433, 423, 424), (433, 432, 422, 423), (432, 431, 421, 422), (431, 430, 420, 421), (430, 120, 118, 420), (449, 448, 438, 439), (448, 447, 437, 438), (447, 446, 436, 437), (446, 445, 435, 436), (445, 444, 434, 435), (444, 443, 433, 434), (443, 442, 432, 433), (442, 441, 431, 432), (441, 440, 430, 431), (440, 122, 120, 430), (459, 458, 448, 449), (458, 457, 447, 448), (457, 456, 446, 447), (456, 455, 445, 446), (455, 454, 444, 445), (454, 453, 443, 444), (453, 452, 442, 443), (452, 451, 441, 442), (451, 450, 440, 441), (450, 124, 122, 440), (469, 468, 458, 459), (468, 467, 457, 458), (467, 466, 456, 457), (466, 465, 455, 456), (465, 464, 454, 455), (464, 463, 453, 454), (463, 462, 452, 453), (462, 461, 451, 452), (461, 460, 450, 451), (460, 126, 124, 450), (470, 471, 468, 469), (471, 472, 467, 468), (472, 473, 466, 467), (473, 474, 465, 466), (474, 475, 464, 465), (475, 476, 463, 464), (476, 477, 462, 463), (477, 478, 461, 462), (478, 479, 460, 461), (479, 64, 126, 460), (265, 264, 471, 470), (264, 263, 472, 471), (263, 262, 473, 472), (262, 261, 474, 473), (261, 260, 475, 474), (260, 259, 476, 475), (259, 258, 477, 476), (258, 257, 478, 477), (257, 256, 479, 478), (256, 66, 64, 479), (128, 719, 718, 130), (130, 718, 708, 132), (132, 708, 698, 134), (134, 698, 688, 136), (136, 688, 678, 138), (138, 678, 668, 140), (140, 668, 658, 142), (142, 658, 648, 144), (144, 648, 638, 146), (146, 638, 628, 148), (148, 628, 618, 150), (150, 618, 608, 152), (152, 608, 598, 154), (154, 598, 588, 156), (156, 588, 578, 158), (158, 578, 568, 160), (160, 568, 558, 162), (162, 558, 548, 164), (164, 548, 538, 166), (166, 538, 528, 168), (80, 16, 737), (80, 738, 739), (182, 518, 516, 184), (184, 516, 509, 186), (186, 509, 499, 188), (188, 499, 489, 190), (190, 489, 719, 128), (499, 498, 488, 489), (498, 497, 487, 488), (497, 496, 486, 487), (496, 495, 485, 486), (494, 493, 483, 484), (493, 492, 482, 483), (492, 491, 481, 482), (491, 490, 480, 481), (490, 4, 2, 480), (509, 508, 498, 499), (507, 506, 496, 497), (505, 504, 494, 495), (503, 502, 492, 493), (502, 501, 491, 492), (501, 500, 490, 491), (500, 6, 4, 490), (516, 515, 508, 509), (514, 513, 505, 506), (513, 512, 504, 505), (510, 8, 6, 500), (739, 738, 81, 83, 82), (522, 24, 22, 520), (535, 534, 525, 526), (534, 533, 524, 525), (530, 529, 522, 523), (529, 26, 24, 522), (548, 547, 537, 538), (546, 545, 535, 536), (544, 543, 533, 534), (81, 738, 736, 737, 78, 79), (542, 541, 531, 532), (541, 540, 530, 531), (540, 539, 529, 530), (539, 28, 26, 529), (558, 557, 547, 548), (557, 556, 546, 547), (556, 555, 545, 546), (555, 554, 544, 545), (737, 736, 738, 80), (553, 552, 542, 543), (552, 551, 541, 542), (551, 550, 540, 541), (550, 549, 539, 540), (549, 30, 28, 539), (568, 567, 557, 558), (567, 566, 556, 557), (566, 565, 555, 556), (565, 564, 554, 555), (564, 563, 553, 554), (563, 562, 552, 553), (562, 561, 551, 552), (561, 560, 550, 551), (560, 559, 549, 550), (559, 32, 30, 549), (578, 577, 567, 568), (577, 576, 566, 567), (576, 575, 565, 566), (575, 574, 564, 565), (574, 573, 563, 564), (573, 572, 562, 563), (572, 571, 561, 562), (571, 570, 560, 561), (570, 569, 559, 560), (569, 34, 32, 559), (588, 587, 577, 578), (587, 586, 576, 577), (586, 585, 575, 576), (585, 584, 574, 575), (584, 583, 573, 574), (583, 582, 572, 573), (582, 581, 571, 572), (581, 580, 570, 571), (580, 579, 569, 570), (579, 36, 34, 569), (598, 597, 587, 588), (597, 596, 586, 587), (596, 595, 585, 586), (595, 594, 584, 585), (594, 593, 583, 584), (593, 592, 582, 583), (592, 591, 581, 582), (591, 590, 580, 581), (590, 589, 579, 580), (589, 38, 36, 579), (608, 607, 597, 598), (607, 606, 596, 597), (606, 605, 595, 596), (605, 604, 594, 595), (604, 603, 593, 594), (603, 602, 592, 593), (602, 601, 591, 592), (601, 600, 590, 591), (600, 599, 589, 590), (599, 40, 38, 589), (618, 617, 607, 608), (617, 616, 606, 607), (616, 615, 605, 606), (615, 614, 604, 605), (614, 613, 603, 604), (613, 612, 602, 603), (612, 611, 601, 602), (611, 610, 600, 601), (610, 609, 599, 600), (609, 42, 40, 599), (628, 627, 617, 618), (627, 626, 616, 617), (626, 625, 615, 616), (625, 624, 614, 615), (624, 623, 613, 614), (623, 622, 612, 613), (622, 621, 611, 612), (621, 620, 610, 611), (620, 619, 609, 610), (619, 44, 42, 609), (638, 637, 627, 628), (637, 636, 626, 627), (636, 635, 625, 626), (635, 634, 624, 625), (634, 633, 623, 624), (633, 632, 622, 623), (632, 631, 621, 622), (631, 630, 620, 621), (630, 629, 619, 620), (629, 46, 44, 619), (648, 647, 637, 638), (647, 646, 636, 637), (646, 645, 635, 636), (645, 644, 634, 635), (644, 643, 633, 634), (643, 642, 632, 633), (642, 641, 631, 632), (641, 640, 630, 631), (640, 639, 629, 630), (639, 48, 46, 629), (658, 657, 647, 648), (657, 656, 646, 647), (656, 655, 645, 646), (655, 654, 644, 645), (654, 653, 643, 644), (653, 652, 642, 643), (652, 651, 641, 642), (651, 650, 640, 641), (650, 649, 639, 640), (649, 50, 48, 639), (668, 667, 657, 658), (667, 666, 656, 657), (666, 665, 655, 656), (665, 664, 654, 655), (664, 663, 653, 654), (663, 662, 652, 653), (662, 661, 651, 652), (661, 660, 650, 651), (660, 659, 649, 650), (659, 52, 50, 649), (678, 677, 667, 668), (677, 676, 666, 667), (676, 675, 665, 666), (675, 674, 664, 665), (674, 673, 663, 664), (673, 672, 662, 663), (672, 671, 661, 662), (671, 670, 660, 661), (670, 669, 659, 660), (669, 54, 52, 659), (688, 687, 677, 678), (687, 686, 676, 677), (686, 685, 675, 676), (685, 684, 674, 675), (684, 683, 673, 674), (683, 682, 672, 673), (682, 681, 671, 672), (681, 680, 670, 671), (680, 679, 669, 670), (679, 56, 54, 669), (698, 697, 687, 688), (697, 696, 686, 687), (696, 695, 685, 686), (695, 694, 684, 685), (694, 693, 683, 684), (693, 692, 682, 683), (692, 691, 681, 682), (691, 690, 680, 681), (690, 689, 679, 680), (689, 58, 56, 679), (708, 707, 697, 698), (707, 706, 696, 697), (706, 705, 695, 696), (705, 704, 694, 695), (704, 703, 693, 694), (703, 702, 692, 693), (702, 701, 691, 692), (701, 700, 690, 691), (700, 699, 689, 690), (699, 60, 58, 689), (718, 717, 707, 708), (717, 716, 706, 707), (716, 715, 705, 706), (715, 714, 704, 705), (714, 713, 703, 704), (713, 712, 702, 703), (712, 711, 701, 702), (711, 710, 700, 701), (710, 709, 699, 700), (709, 62, 60, 699), (719, 720, 717, 718), (720, 721, 716, 717), (721, 722, 715, 716), (722, 723, 714, 715), (723, 724, 713, 714), (724, 725, 712, 713), (725, 726, 711, 712), (726, 727, 710, 711), (727, 728, 709, 710), (728, 0, 62, 709), (489, 488, 720, 719), (488, 487, 721, 720), (487, 486, 722, 721), (486, 485, 723, 722), (485, 484, 724, 723), (484, 483, 725, 724), (483, 482, 726, 725), (482, 481, 727, 726), (481, 480, 728, 727), (480, 2, 0, 728), (174, 16, 177, 175), (271, 270, 261), (261, 270, 260), (305, 304, 295), (295, 304, 294), (495, 494, 485), (485, 494, 484), (506, 505, 496), (496, 505, 495), (504, 503, 494), (494, 503, 493), (545, 544, 535), (535, 544, 534), (543, 542, 533), (533, 542, 532), (554, 553, 544), (544, 553, 543), (182, 180, 244, 246), (741, 740, 742, 74, 72, 280), (742, 740, 741, 282), (744, 745, 743, 285, 88, 86), (743, 745, 744, 283), (501, 757, 758), (758, 759, 501), (760, 761, 510, 500, 501, 759, 758, 511), (761, 760, 510), (732, 729, 519), (760, 763, 510), (762, 763, 517), (763, 762, 517, 752, 10, 8, 510), (752, 753, 12, 10), (20, 749, 746, 747, 520, 22), (729, 176, 12), (766, 767, 522, 520), (768, 769, 531, 530), (16, 178, 179, 177), (800, 238, 239, 241, 798, 799), (799, 798, 240, 800), (798, 241, 243, 242, 801), (801, 240, 798), (284, 804, 802, 803), (234, 232, 286, 803, 802, 804), (805, 806, 521), (521, 170, 168, 528, 806, 805), (507, 497, 498, 508, 808, 809, 807), (808, 508, 507, 807, 809), (731, 514, 506, 507), (797, 796, 765), (811, 810, 537), (810, 811, 527, 813, 812, 528, 538, 537), (528, 812, 813), (536, 535, 526, 770), (547, 546, 536, 815, 814, 537), (537, 814, 815), (240, 16, 800), (238, 800, 16, 174), (170, 747, 746, 172), (748, 174, 172, 746, 749), (816, 733, 817), (14, 732, 816, 817, 733), (752, 182, 180, 176, 753), (756, 729, 733), (756, 754, 819, 818), (753, 176, 750, 818, 819, 754), (756, 818, 729), (750, 729, 818), (733, 816, 729), (732, 729, 816), (733, 820, 816), (176, 180, 178, 729, 732, 816, 820), (731, 507, 757, 758, 759, 515), (758, 757, 508, 759), (795, 778, 755, 764, 751), (760, 761, 821), (821, 516, 762, 763, 760), (14, 729, 732), (742, 740, 518), (14, 733, 729), (16, 14, 729), (791, 790, 793, 792), (18, 16, 748), (793, 735, 792), (20, 18, 748, 749), (745, 744, 521), (767, 766, 528), (794, 788, 822, 787), (789, 823, 784, 822), (788, 783, 823, 785, 789, 822), (787, 822, 784, 794), (785, 823, 789), (729, 12, 753, 754), (776, 780, 777, 786), (779, 781, 782), (770, 527, 768, 769, 536), (769, 768, 537), (774, 775, 773), (734, 730, 772, 771), (14, 12, 176, 729), (16, 240, 801), (801, 242, 178, 16), (736, 16, 739), (739, 738, 736), (748, 16, 174), (729, 178, 16), (737, 16, 736)])
_uv = me_cylinder_001.uv_layers.new(name='UVMap')
_uv.uv.foreach_set('vector', [1.0, 0.5, 0.9688, 0.5, 0.9688, 1.0, 1.0, 1.0, 0.9688, 0.5, 0.9375, 0.5, 0.9375, 1.0, 0.9688, 1.0, 0.9375, 0.5, 0.9062, 0.5, 0.9062, 1.0, 0.9375, 1.0, 0.9062, 0.5, 0.875, 0.5, 0.875, 1.0, 0.9062, 1.0, 0.875, 0.5, 0.8438, 0.5, 0.8438, 1.0, 0.875, 1.0, 0.8438, 0.5, 0.8125, 0.5, 0.8125, 1.0, 0.8438, 1.0, 0.8125, 0.5, 0.7812, 0.5, 0.7812, 1.0, 0.8125, 1.0, 0.7812, 0.5, 0.75, 0.5, 0.75, 1.0, 0.7812, 1.0, 0.75, 0.5, 0.7188, 0.5, 0.7188, 1.0, 0.75, 1.0, 0.7188, 0.5, 0.6875, 0.5, 0.6875, 1.0, 0.7188, 1.0, 0.6875, 0.5, 0.6562, 0.5, 0.6562, 1.0, 0.6875, 1.0, 0.6562, 0.5, 0.625, 0.5, 0.625, 1.0, 0.6562, 1.0, 0.625, 0.5, 0.5938, 0.5, 0.5938, 1.0, 0.625, 1.0, 0.5938, 0.5, 0.5625, 0.5, 0.5625, 1.0, 0.5938, 1.0, 0.5625, 0.5, 0.5312, 0.5, 0.5312, 1.0, 0.5625, 1.0, 0.5312, 0.5, 0.5, 0.5, 0.5, 1.0, 0.5312, 1.0, 0.5, 0.5, 0.4688, 0.5, 0.4688, 1.0, 0.5, 1.0, 0.4688, 0.5, 0.4375, 0.5, 0.4375, 1.0, 0.4688, 1.0, 0.4375, 0.5, 0.4062, 0.5, 0.4062, 1.0, 0.4375, 1.0, 0.4062, 0.5, 0.375, 0.5, 0.375, 1.0, 0.4062, 1.0, 0.375, 0.5, 0.3438, 0.5, 0.3438, 1.0, 0.375, 1.0, 0.3438, 0.5, 0.3125, 0.5, 0.3125, 1.0, 0.3438, 1.0, 0.3125, 0.5, 0.2812, 0.5, 0.2812, 1.0, 0.3125, 1.0, 0.2812, 0.5, 0.25, 0.5, 0.25, 1.0, 0.2812, 1.0, 0.25, 0.5, 0.2188, 0.5, 0.2188, 1.0, 0.25, 1.0, 0.2188, 0.5, 0.1875, 0.5, 0.1875, 1.0, 0.2188, 1.0, 0.1875, 0.5, 0.1562, 0.5, 0.1562, 1.0, 0.1875, 1.0, 0.1562, 0.5, 0.125, 0.5, 0.125, 1.0, 0.1562, 1.0, 0.125, 0.5, 0.09375, 0.5, 0.09375, 1.0, 0.125, 1.0, 0.09375, 0.5, 0.0625, 0.5, 0.0625, 1.0, 0.09375, 1.0, 0.0625, 0.5, 0.03125, 0.5, 0.03125, 1.0, 0.0625, 1.0, 0.03125, 0.5, 0.0, 0.5, 0.0, 1.0, 0.03125, 1.0, 1.0, 0.5, 1.0, 1.0, 0.9688, 1.0, 0.9688, 0.5, 0.9688, 0.5, 0.9688, 1.0, 0.9375, 1.0, 0.9375, 0.5, 0.9375, 0.5, 0.9375, 1.0, 0.9062, 1.0, 0.9062, 0.5, 0.9062, 0.5, 0.9062, 1.0, 0.875, 1.0, 0.875, 0.5, 0.875, 0.5, 0.875, 1.0, 0.8438, 1.0, 0.8438, 0.5, 0.8438, 0.5, 0.8438, 1.0, 0.8125, 1.0, 0.8125, 0.5, 0.8125, 0.5, 0.8125, 1.0, 0.7812, 1.0, 0.7812, 0.5, 0.7188, 0.5, 0.7188, 1.0, 0.6875, 1.0, 0.6875, 0.5, 0.6875, 0.5, 0.6875, 1.0, 0.6562, 1.0, 0.6562, 0.5, 0.6562, 0.5, 0.6562, 1.0, 0.625, 1.0, 0.625, 0.5, 0.625, 0.5, 0.625, 1.0, 0.5938, 1.0, 0.5938, 0.5, 0.5938, 0.5, 0.5938, 1.0, 0.5625, 1.0, 0.5625, 0.5, 0.5625, 0.5, 0.5625, 1.0, 0.5312, 1.0, 0.5312, 0.5, 0.5312, 0.5, 0.5312, 1.0, 0.5, 1.0, 0.5, 0.5, 0.5, 0.5, 0.5, 1.0, 0.4688, 1.0, 0.4688, 0.5, 0.4688, 0.5, 0.4688, 1.0, 0.4375, 1.0, 0.4375, 0.5, 0.4375, 0.5, 0.4375, 1.0, 0.4062, 1.0, 0.4062, 0.5, 0.4062, 0.5, 0.4062, 1.0, 0.375, 1.0, 0.375, 0.5, 0.375, 0.5, 0.375, 1.0, 0.3438, 1.0, 0.3438, 0.5, 0.3438, 0.5, 0.3438, 1.0, 0.3125, 1.0, 0.3125, 0.5, 0.3125, 0.5, 0.3125, 1.0, 0.2812, 1.0, 0.2812, 0.5, 0.2812, 0.5, 0.2812, 1.0, 0.25, 1.0, 0.25, 0.5, 0.25, 0.5, 0.25, 1.0, 0.2188, 1.0, 0.2188, 0.5, 0.2188, 0.5, 0.2188, 1.0, 0.1875, 1.0, 0.1875, 0.5, 0.1875, 0.5, 0.1875, 1.0, 0.1562, 1.0, 0.1562, 0.5, 0.1562, 0.5, 0.1562, 1.0, 0.125, 1.0, 0.125, 0.5, 0.125, 0.5, 0.125, 1.0, 0.09375, 1.0, 0.09375, 0.5, 0.09375, 0.5, 0.09375, 1.0, 0.0625, 1.0, 0.0625, 0.5, 0.0625, 0.5, 0.0625, 1.0, 0.03125, 1.0, 0.03125, 0.5, 0.03125, 0.5, 0.03125, 1.0, 0.0, 1.0, 0.0, 0.5, 0.1875, 1.0, 0.1562, 1.0, 0.1562, 1.0, 0.1875, 1.0, 0.6875, 0.5, 0.7188, 0.5, 0.7188, 0.5, 0.6875, 0.5, 0.4062, 0.5, 0.4375, 0.5, 0.4375, 0.5, 0.4062, 0.5, 0.7188, 1.0, 0.6875, 1.0, 0.6875, 1.0, 0.7188, 1.0, 0.125, 0.5, 0.1562, 0.5, 0.1562, 0.5, 0.125, 0.5, 0.4375, 1.0, 0.4062, 1.0, 0.4062, 1.0, 0.4375, 1.0, 0.9375, 0.5, 0.9688, 0.5, 0.9688, 0.5, 0.9375, 0.5, 0.1562, 1.0, 0.125, 1.0, 0.125, 1.0, 0.1562, 1.0, 0.6562, 0.5, 0.6875, 0.5, 0.6875, 0.5, 0.6562, 0.5, 0.9688, 1.0, 0.9375, 1.0, 0.9375, 1.0, 0.9688, 1.0, 0.375, 0.5, 0.4062, 0.5, 0.4062, 0.5, 0.375, 0.5, 0.6875, 1.0, 0.6562, 1.0, 0.6562, 1.0, 0.6875, 1.0, 0.09375, 0.5, 0.125, 0.5, 0.125, 0.5, 0.09375, 0.5, 0.4062, 1.0, 0.375, 1.0, 0.375, 1.0, 0.4062, 1.0, 0.9062, 0.5, 0.9375, 0.5, 0.9375, 0.5, 0.9062, 0.5, 0.125, 1.0, 0.09375, 1.0, 0.09375, 1.0, 0.125, 1.0, 0.625, 0.5, 0.6562, 0.5, 0.6562, 0.5, 0.625, 0.5, 0.9375, 1.0, 0.9062, 1.0, 0.9062, 1.0, 0.9375, 1.0, 0.3438, 0.5, 0.375, 0.5, 0.375, 0.5, 0.3438, 0.5, 0.6562, 1.0, 0.625, 1.0, 0.625, 1.0, 0.6562, 1.0, 0.0625, 0.5, 0.09375, 0.5, 0.09375, 0.5, 0.0625, 0.5, 0.375, 1.0, 0.3438, 1.0, 0.3438, 1.0, 0.375, 1.0, 0.875, 0.5, 0.9062, 0.5, 0.9062, 0.5, 0.875, 0.5, 0.09375, 1.0, 0.0625, 1.0, 0.0625, 1.0, 0.09375, 1.0, 0.5938, 0.5, 0.625, 0.5, 0.625, 0.5, 0.5938, 0.5, 0.9062, 1.0, 0.875, 1.0, 0.875, 1.0, 0.9062, 1.0, 0.3125, 0.5, 0.3438, 0.5, 0.3438, 0.5, 0.3125, 0.5, 0.625, 1.0, 0.5938, 1.0, 0.5938, 1.0, 0.625, 1.0, 0.03125, 0.5, 0.0625, 0.5, 0.0625, 0.5, 0.03125, 0.5, 0.3438, 1.0, 0.3125, 1.0, 0.3125, 1.0, 0.3438, 1.0, 0.8438, 0.5, 0.875, 0.5, 0.875, 0.5, 0.8438, 0.5, 0.0625, 1.0, 0.03125, 1.0, 0.03125, 1.0, 0.0625, 1.0, 0.5625, 0.5, 0.5938, 0.5, 0.5938, 0.5, 0.5625, 0.5, 0.875, 1.0, 0.8438, 1.0, 0.8438, 1.0, 0.875, 1.0, 0.2812, 0.5, 0.3125, 0.5, 0.3125, 0.5, 0.2812, 0.5, 0.5938, 1.0, 0.5625, 1.0, 0.5625, 1.0, 0.5938, 1.0, 0.0, 0.5, 0.03125, 0.5, 0.03125, 0.5, 0.0, 0.5, 0.3125, 1.0, 0.2812, 1.0, 0.2812, 1.0, 0.3125, 1.0, 0.8125, 0.5, 0.8438, 0.5, 0.8438, 0.5, 0.8125, 0.5, 0.03125, 1.0, 0.0, 1.0, 0.0, 1.0, 0.03125, 1.0, 0.5312, 0.5, 0.5625, 0.5, 0.5625, 0.5, 0.5312, 0.5, 0.8438, 1.0, 0.8125, 1.0, 0.8125, 1.0, 0.8438, 1.0, 0.25, 0.5, 0.2812, 0.5, 0.2812, 0.5, 0.25, 0.5, 0.5625, 1.0, 0.5312, 1.0, 0.5312, 1.0, 0.5625, 1.0, 0.2812, 1.0, 0.25, 1.0, 0.25, 1.0, 0.2812, 1.0, 0.7812, 0.5, 0.8125, 0.5, 0.8125, 0.5, 0.7812, 0.5, 0.5, 0.5, 0.5312, 0.5, 0.5312, 0.5, 0.5, 0.5, 0.8125, 1.0, 0.7812, 1.0, 0.7812, 1.0, 0.8125, 1.0, 0.2188, 0.5, 0.25, 0.5, 0.25, 0.5, 0.2188, 0.5, 0.5312, 1.0, 0.5, 1.0, 0.5, 1.0, 0.5312, 1.0, 0.25, 1.0, 0.2188, 1.0, 0.2188, 1.0, 0.25, 1.0, 0.4688, 0.5, 0.5, 0.5, 0.5, 0.5, 0.4688, 0.5, 0.7812, 1.0, 0.75, 1.0, 0.75, 1.0, 0.7812, 1.0, 0.1875, 0.5, 0.2188, 0.5, 0.2188, 0.5, 0.1875, 0.5, 0.5, 1.0, 0.4688, 1.0, 0.4688, 1.0, 0.5, 1.0, 0.2188, 1.0, 0.1875, 1.0, 0.1875, 1.0, 0.2188, 1.0, 0.4375, 0.5, 0.4688, 0.5, 0.4688, 0.5, 0.4375, 0.5, 0.75, 1.0, 0.7188, 1.0, 0.7188, 1.0, 0.75, 1.0, 0.9688, 0.5, 1.0, 0.5, 1.0, 0.5, 0.9688, 0.5, 0.1562, 0.5, 0.1875, 0.5, 0.1875, 0.5, 0.1562, 0.5, 0.4688, 1.0, 0.4375, 1.0, 0.4375, 1.0, 0.4688, 1.0, 1.0, 1.0, 0.9688, 1.0, 0.9688, 1.0, 1.0, 1.0, 1.0, 0.5, 0.9688, 0.5, 0.9688, 1.0, 1.0, 1.0, 0.9688, 0.5, 0.9375, 0.5, 0.9375, 1.0, 0.9688, 1.0, 0.9375, 0.5, 0.9062, 0.5, 0.9062, 1.0, 0.9375, 1.0, 0.9062, 0.5, 0.875, 0.5, 0.875, 1.0, 0.9062, 1.0, 0.875, 0.5, 0.8438, 0.5, 0.8438, 1.0, 0.875, 1.0, 0.8438, 0.5, 0.8125, 0.5, 0.8125, 1.0, 0.8438, 1.0, 0.8125, 0.5, 0.7812, 0.5, 0.7812, 1.0, 0.8125, 1.0, 0.7812, 0.5, 0.75, 0.5, 0.75, 1.0, 0.7812, 1.0, 0.75, 0.5, 0.7188, 0.5, 0.7188, 1.0, 0.75, 1.0, 0.7188, 0.5, 0.6875, 0.5, 0.6875, 1.0, 0.7188, 1.0, 0.6875, 0.5, 0.6562, 0.5, 0.6562, 1.0, 0.6875, 1.0, 0.6562, 0.5, 0.625, 0.5, 0.625, 1.0, 0.6562, 1.0, 0.625, 0.5, 0.5938, 0.5, 0.5938, 1.0, 0.625, 1.0, 0.5938, 0.5, 0.5625, 0.5, 0.5625, 1.0, 0.5938, 1.0, 0.5625, 0.5, 0.5312, 0.5, 0.5312, 1.0, 0.5625, 1.0, 0.5312, 0.5, 0.5, 0.5, 0.5, 1.0, 0.5312, 1.0, 0.5, 0.5, 0.4688, 0.5, 0.4688, 1.0, 0.5, 1.0, 0.4688, 0.5, 0.4375, 0.5, 0.4375, 1.0, 0.4688, 1.0, 0.4375, 0.5, 0.4062, 0.5, 0.4062, 1.0, 0.4375, 1.0, 0.4062, 0.5, 0.375, 0.5, 0.375, 1.0, 0.4062, 1.0, 0.375, 0.5, 0.3438, 0.5, 0.3438, 1.0, 0.375, 1.0, 0.3438, 0.5, 0.3125, 0.5, 0.3125, 1.0, 0.3438, 1.0, 0.3125, 0.5, 0.2812, 0.5, 0.2812, 1.0, 0.3125, 1.0, 0.1875, 0.5, 0.2188, 0.5, 0.2188, 0.5, 0.1875, 0.5, 0.1875, 0.5, 0.1562, 0.5, 0.1562, 1.0, 0.1875, 1.0, 0.1562, 0.5, 0.125, 0.5, 0.125, 1.0, 0.1562, 1.0, 0.125, 0.5, 0.09375, 0.5, 0.09375, 1.0, 0.125, 1.0, 0.09375, 0.5, 0.0625, 0.5, 0.0625, 1.0, 0.09375, 1.0, 0.0625, 0.5, 0.03125, 0.5, 0.03125, 1.0, 0.0625, 1.0, 0.03125, 0.5, 0.0, 0.5, 0.0, 1.0, 0.03125, 1.0, 1.0, 0.5, 1.0, 1.0, 0.9688, 1.0, 0.9688, 0.5, 0.9688, 0.5, 0.9688, 1.0, 0.9375, 1.0, 0.9375, 0.5, 0.9375, 0.5, 0.9375, 1.0, 0.9062, 1.0, 0.9062, 0.5, 0.9062, 0.5, 0.9062, 1.0, 0.875, 1.0, 0.875, 0.5, 0.875, 0.5, 0.875, 1.0, 0.8438, 1.0, 0.8438, 0.5, 0.8438, 0.5, 0.8438, 1.0, 0.8125, 1.0, 0.8125, 0.5, 0.8125, 0.5, 0.8125, 1.0, 0.7812, 1.0, 0.7812, 0.5, 0.7812, 0.5, 0.7812, 1.0, 0.75, 1.0, 0.75, 0.5, 0.75, 0.5, 0.75, 1.0, 0.7188, 1.0, 0.7188, 0.5, 0.7188, 0.5, 0.7188, 1.0, 0.6875, 1.0, 0.6875, 0.5, 0.6875, 0.5, 0.6875, 1.0, 0.6562, 1.0, 0.6562, 0.5, 0.6562, 0.5, 0.6562, 1.0, 0.625, 1.0, 0.625, 0.5, 0.625, 0.5, 0.625, 1.0, 0.5938, 1.0, 0.5938, 0.5, 0.5938, 0.5, 0.5938, 1.0, 0.5625, 1.0, 0.5625, 0.5, 0.5625, 0.5, 0.5625, 1.0, 0.5312, 1.0, 0.5312, 0.5, 0.5312, 0.5, 0.5312, 1.0, 0.5, 1.0, 0.5, 0.5, 0.5, 0.5, 0.5, 1.0, 0.4688, 1.0, 0.4688, 0.5, 0.4688, 0.5, 0.4688, 1.0, 0.4375, 1.0, 0.4375, 0.5, 0.4375, 0.5, 0.4375, 1.0, 0.4062, 1.0, 0.4062, 0.5, 0.4062, 0.5, 0.4062, 1.0, 0.375, 1.0, 0.375, 0.5, 0.375, 0.5, 0.375, 1.0, 0.3438, 1.0, 0.3438, 0.5, 0.3438, 0.5, 0.3438, 1.0, 0.3125, 1.0, 0.3125, 0.5, 0.3125, 0.5, 0.3125, 1.0, 0.2812, 1.0, 0.2812, 0.5, 0.2188, 0.5, 0.2188, 1.0, 0.1875, 1.0, 0.1875, 0.5, 0.1875, 0.5, 0.1875, 1.0, 0.1562, 1.0, 0.1562, 0.5, 0.1562, 0.5, 0.1562, 1.0, 0.125, 1.0, 0.125, 0.5, 0.125, 0.5, 0.125, 1.0, 0.09375, 1.0, 0.09375, 0.5, 0.09375, 0.5, 0.09375, 1.0, 0.0625, 1.0, 0.0625, 0.5, 0.0625, 0.5, 0.0625, 1.0, 0.03125, 1.0, 0.03125, 0.5, 0.03125, 0.5, 0.03125, 1.0, 0.0, 1.0, 0.0, 0.5, 0.1875, 1.0, 0.1562, 1.0, 0.1562, 1.0, 0.1875, 1.0, 0.6875, 0.5, 0.7188, 0.5, 0.7188, 0.5, 0.6875, 0.5, 0.4062, 0.5, 0.4375, 0.5, 0.4375, 0.5, 0.4062, 0.5, 0.7188, 1.0, 0.6875, 1.0, 0.6875, 1.0, 0.7188, 1.0, 0.125, 0.5, 0.1562, 0.5, 0.1562, 0.5, 0.125, 0.5, 0.4375, 1.0, 0.4062, 1.0, 0.4062, 1.0, 0.4375, 1.0, 0.9375, 0.5, 0.9688, 0.5, 0.9688, 0.5, 0.9375, 0.5, 0.1562, 1.0, 0.125, 1.0, 0.125, 1.0, 0.1562, 1.0, 0.6562, 0.5, 0.6875, 0.5, 0.6875, 0.5, 0.6562, 0.5, 0.9688, 1.0, 0.9375, 1.0, 0.9375, 1.0, 0.9688, 1.0, 0.375, 0.5, 0.4062, 0.5, 0.4062, 0.5, 0.375, 0.5, 0.6875, 1.0, 0.6562, 1.0, 0.6562, 1.0, 0.6875, 1.0, 0.09375, 0.5, 0.125, 0.5, 0.125, 0.5, 0.09375, 0.5, 0.4062, 1.0, 0.375, 1.0, 0.375, 1.0, 0.4062, 1.0, 0.9062, 0.5, 0.9375, 0.5, 0.9375, 0.5, 0.9062, 0.5, 0.125, 1.0, 0.09375, 1.0, 0.09375, 1.0, 0.125, 1.0, 0.625, 0.5, 0.6562, 0.5, 0.6562, 0.5, 0.625, 0.5, 0.9375, 1.0, 0.9062, 1.0, 0.9062, 1.0, 0.9375, 1.0, 0.3438, 0.5, 0.375, 0.5, 0.375, 0.5, 0.3438, 0.5, 0.6562, 1.0, 0.625, 1.0, 0.625, 1.0, 0.6562, 1.0, 0.0625, 0.5, 0.09375, 0.5, 0.09375, 0.5, 0.0625, 0.5, 0.375, 1.0, 0.3438, 1.0, 0.3438, 1.0, 0.375, 1.0, 0.875, 0.5, 0.9062, 0.5, 0.9062, 0.5, 0.875, 0.5, 0.09375, 1.0, 0.0625, 1.0, 0.0625, 1.0, 0.09375, 1.0, 0.5938, 0.5, 0.625, 0.5, 0.625, 0.5, 0.5938, 0.5, 0.9062, 1.0, 0.875, 1.0, 0.875, 1.0, 0.9062, 1.0, 0.3125, 0.5, 0.3438, 0.5, 0.3438, 0.5, 0.3125, 0.5, 0.625, 1.0, 0.5938, 1.0, 0.5938, 1.0, 0.625, 1.0, 0.03125, 0.5, 0.0625, 0.5, 0.0625, 0.5, 0.03125, 0.5, 0.3438, 1.0, 0.3125, 1.0, 0.3125, 1.0, 0.3438, 1.0, 0.8438, 0.5, 0.875, 0.5, 0.875, 0.5, 0.8438, 0.5, 0.0625, 1.0, 0.03125, 1.0, 0.03125, 1.0, 0.0625, 1.0, 0.5625, 0.5, 0.5938, 0.5, 0.5938, 0.5, 0.5625, 0.5, 0.875, 1.0, 0.8438, 1.0, 0.8438, 1.0, 0.875, 1.0, 0.2812, 0.5, 0.3125, 0.5, 0.3125, 0.5, 0.2812, 0.5, 0.5938, 1.0, 0.5625, 1.0, 0.5625, 1.0, 0.5938, 1.0, 0.0, 0.5, 0.03125, 0.5, 0.03125, 0.5, 0.0, 0.5, 0.3125, 1.0, 0.2812, 1.0, 0.2812, 1.0, 0.3125, 1.0, 0.8125, 0.5, 0.8438, 0.5, 0.8438, 0.5, 0.8125, 0.5, 0.03125, 1.0, 0.0, 1.0, 0.0, 1.0, 0.03125, 1.0, 0.5312, 0.5, 0.5625, 0.5, 0.5625, 0.5, 0.5312, 0.5, 0.8438, 1.0, 0.8125, 1.0, 0.8125, 1.0, 0.8438, 1.0, 0.2188, 0.5, 0.1875, 0.5, 0.1875, 1.0, 0.2188, 1.0, 0.5625, 1.0, 0.5312, 1.0, 0.5312, 1.0, 0.5625, 1.0, 0.2812, 1.0, 0.25, 1.0, 0.25, 1.0, 0.2812, 1.0, 0.7812, 0.5, 0.8125, 0.5, 0.8125, 0.5, 0.7812, 0.5, 0.5, 0.5, 0.5312, 0.5, 0.5312, 0.5, 0.5, 0.5, 0.8125, 1.0, 0.7812, 1.0, 0.7812, 1.0, 0.8125, 1.0, 0.7188, 0.5, 0.75, 0.5, 0.7485, 0.5, 0.7188, 0.5, 0.5312, 1.0, 0.5, 1.0, 0.5, 1.0, 0.5312, 1.0, 0.25, 1.0, 0.2188, 1.0, 0.2188, 1.0, 0.25, 1.0, 0.75, 0.5, 0.7812, 0.5, 0.7812, 0.5, 0.75, 0.5, 0.4688, 0.5, 0.5, 0.5, 0.5, 0.5, 0.4688, 0.5, 0.7812, 1.0, 0.75, 1.0, 0.75, 1.0, 0.7812, 1.0, 0.5, 1.0, 0.4688, 1.0, 0.4688, 1.0, 0.5, 1.0, 0.2188, 1.0, 0.1875, 1.0, 0.1875, 1.0, 0.2188, 1.0, 0.7188, 0.5, 0.75, 0.5, 0.75, 0.5, 0.7188, 0.5, 0.4375, 0.5, 0.4688, 0.5, 0.4688, 0.5, 0.4375, 0.5, 0.75, 1.0, 0.7188, 1.0, 0.7188, 1.0, 0.75, 1.0, 0.9688, 0.5, 1.0, 0.5, 1.0, 0.5, 0.9688, 0.5, 0.4688, 1.0, 0.4375, 1.0, 0.4375, 1.0, 0.4688, 1.0, 1.0, 1.0, 0.9688, 1.0, 0.9688, 1.0, 1.0, 1.0, 1.0, 0.5, 0.9091, 0.5, 0.8835, 0.5, 0.9688, 0.5, 0.9688, 0.5, 0.8835, 0.5, 0.858, 0.5, 0.9375, 0.5, 0.9375, 0.5, 0.858, 0.5, 0.8324, 0.5, 0.9062, 0.5, 0.9062, 0.5, 0.8324, 0.5, 0.8068, 0.5, 0.875, 0.5, 0.875, 0.5, 0.8068, 0.5, 0.7812, 0.5, 0.8438, 0.5, 0.8438, 0.5, 0.7812, 0.5, 0.7557, 0.5, 0.8125, 0.5, 0.8125, 0.5, 0.7557, 0.5, 0.7301, 0.5, 0.7812, 0.5, 0.7812, 0.5, 0.7301, 0.5, 0.7045, 0.5, 0.75, 0.5, 0.75, 0.5, 0.7045, 0.5, 0.679, 0.5, 0.7188, 0.5, 0.7188, 0.5, 0.679, 0.5, 0.6534, 0.5, 0.6875, 0.5, 0.6875, 0.5, 0.6534, 0.5, 0.6278, 0.5, 0.6562, 0.5, 0.6562, 0.5, 0.6278, 0.5, 0.6023, 0.5, 0.625, 0.5, 0.625, 0.5, 0.6023, 0.5, 0.5767, 0.5, 0.5938, 0.5, 0.5938, 0.5, 0.5767, 0.5, 0.5511, 0.5, 0.5625, 0.5, 0.5625, 0.5, 0.5511, 0.5, 0.5256, 0.5, 0.5312, 0.5, 0.5312, 0.5, 0.5256, 0.5, 0.5, 0.5, 0.5, 0.5, 0.5, 0.5, 0.5, 0.5, 0.4744, 0.5, 0.4688, 0.5, 0.4688, 0.5, 0.4744, 0.5, 0.4489, 0.5, 0.4375, 0.5, 0.4375, 0.5, 0.4489, 0.5, 0.4233, 0.5, 0.4062, 0.5, 0.4062, 0.5, 0.4233, 0.5, 0.3977, 0.5, 0.375, 0.5, 0.125, 0.5, 0.1932, 0.5, 0.1676, 0.5, 0.09375, 0.5, 0.09375, 0.5, 0.1676, 0.5, 0.142, 0.5, 0.0625, 0.5, 0.0625, 0.5, 0.142, 0.5, 0.1165, 0.5, 0.03125, 0.5, 0.03125, 0.5, 0.1165, 0.5, 0.09091, 0.5, 0.0, 0.5, 0.142, 0.5, 0.2216, 0.5, 0.2017, 0.5, 0.1165, 0.5, 0.2216, 0.5, 0.3011, 0.5, 0.2869, 0.5, 0.2017, 0.5, 0.3011, 0.5, 0.3807, 0.5, 0.3722, 0.5, 0.2869, 0.5, 0.3807, 0.5, 0.4602, 0.5, 0.4574, 0.5, 0.3722, 0.5, 0.7485, 0.5, 0.75, 0.5, 0.75, 0.5, 0.5398, 0.5, 0.6193, 0.5, 0.6278, 0.5, 0.5426, 0.5, 0.6193, 0.5, 0.6989, 0.5, 0.7131, 0.5, 0.6278, 0.5, 0.6989, 0.5, 0.7784, 0.5, 0.7983, 0.5, 0.7131, 0.5, 0.7784, 0.5, 0.858, 0.5, 0.8835, 0.5, 0.7983, 0.5, 0.858, 0.5, 0.9375, 0.5, 0.9688, 0.5, 0.8835, 0.5, 0.1676, 0.5, 0.2415, 0.5, 0.2216, 0.5, 0.142, 0.5, 0.7585, 0.5, 0.8324, 0.5, 0.858, 0.5, 0.7784, 0.5, 0.8324, 0.5, 0.9062, 0.5, 0.9375, 0.5, 0.858, 0.5, 0.8068, 0.5, 0.875, 0.5, 0.9062, 0.5, 0.8324, 0.5, 0.5767, 0.5, 0.5938, 0.5, 0.625, 0.5, 0.6023, 0.5, 0.4489, 0.5, 0.4602, 0.5, 0.4403, 0.5, 0.4233, 0.5, 0.5511, 0.5, 0.5625, 0.5, 0.5938, 0.5, 0.5767, 0.5, 0.4744, 0.5, 0.4801, 0.5, 0.4602, 0.5, 0.4489, 0.5, 0.4801, 0.5, 0.4858, 0.5, 0.4716, 0.5, 0.4602, 0.5, 0.4858, 0.5, 0.4915, 0.5, 0.483, 0.5, 0.4716, 0.5, 0.4915, 0.5, 0.4972, 0.5, 0.4943, 0.5, 0.483, 0.5, 0.7812, 0.5, 0.7812, 0.5, 0.7515, 0.5, 0.75, 0.5, 0.5028, 0.5, 0.5085, 0.5, 0.517, 0.5, 0.5057, 0.5, 0.5085, 0.5, 0.5142, 0.5, 0.5284, 0.5, 0.517, 0.5, 0.5142, 0.5, 0.5199, 0.5, 0.5398, 0.5, 0.5284, 0.5, 0.5199, 0.5, 0.5256, 0.5, 0.5511, 0.5, 0.5398, 0.5, 0.5256, 0.5, 0.5312, 0.5, 0.5625, 0.5, 0.5511, 0.5, 0.5, 0.5, 0.5, 0.5, 0.4801, 0.5, 0.4744, 0.5, 0.5, 0.5, 0.5, 0.5, 0.4858, 0.5, 0.4801, 0.5, 0.5, 0.5, 0.5, 0.5, 0.4915, 0.5, 0.4858, 0.5, 0.5, 0.5, 0.5, 0.5, 0.4972, 0.5, 0.4915, 0.5, 0.5, 0.5, 0.5, 0.5, 0.5028, 0.5, 0.4972, 0.5, 0.5, 0.5, 0.5, 0.5, 0.5085, 0.5, 0.5028, 0.5, 0.5, 0.5, 0.5, 0.5, 0.5142, 0.5, 0.5085, 0.5, 0.5, 0.5, 0.5, 0.5, 0.5199, 0.5, 0.5142, 0.5, 0.5, 0.5, 0.5, 0.5, 0.5256, 0.5, 0.5199, 0.5, 0.5, 0.5, 0.5, 0.5, 0.5312, 0.5, 0.5256, 0.5, 0.5256, 0.5, 0.5199, 0.5, 0.5, 0.5, 0.5, 0.5, 0.5199, 0.5, 0.5142, 0.5, 0.5, 0.5, 0.5, 0.5, 0.5142, 0.5, 0.5085, 0.5, 0.5, 0.5, 0.5, 0.5, 0.5085, 0.5, 0.5028, 0.5, 0.5, 0.5, 0.5, 0.5, 0.5028, 0.5, 0.4972, 0.5, 0.5, 0.5, 0.5, 0.5, 0.4972, 0.5, 0.4915, 0.5, 0.5, 0.5, 0.5, 0.5, 0.4915, 0.5, 0.4858, 0.5, 0.5, 0.5, 0.5, 0.5, 0.4858, 0.5, 0.4801, 0.5, 0.5, 0.5, 0.5, 0.5, 0.4801, 0.5, 0.4744, 0.5, 0.5, 0.5, 0.5, 0.5, 0.4744, 0.5, 0.4688, 0.5, 0.5, 0.5, 0.5, 0.5, 0.5511, 0.5, 0.5398, 0.5, 0.5199, 0.5, 0.5256, 0.5, 0.5398, 0.5, 0.5284, 0.5, 0.5142, 0.5, 0.5199, 0.5, 0.5284, 0.5, 0.517, 0.5, 0.5085, 0.5, 0.5142, 0.5, 0.517, 0.5, 0.5057, 0.5, 0.5028, 0.5, 0.5085, 0.5, 0.5057, 0.5, 0.4943, 0.5, 0.4972, 0.5, 0.5028, 0.5, 0.4943, 0.5, 0.483, 0.5, 0.4915, 0.5, 0.4972, 0.5, 0.483, 0.5, 0.4716, 0.5, 0.4858, 0.5, 0.4915, 0.5, 0.4716, 0.5, 0.4602, 0.5, 0.4801, 0.5, 0.4858, 0.5, 0.4602, 0.5, 0.4489, 0.5, 0.4744, 0.5, 0.4801, 0.5, 0.4489, 0.5, 0.4375, 0.5, 0.4688, 0.5, 0.4744, 0.5, 0.5767, 0.5, 0.5597, 0.5, 0.5398, 0.5, 0.5511, 0.5, 0.5597, 0.5, 0.5426, 0.5, 0.5284, 0.5, 0.5398, 0.5, 0.5426, 0.5, 0.5256, 0.5, 0.517, 0.5, 0.5284, 0.5, 0.5256, 0.5, 0.5085, 0.5, 0.5057, 0.5, 0.517, 0.5, 0.5085, 0.5, 0.4915, 0.5, 0.4943, 0.5, 0.5057, 0.5, 0.4915, 0.5, 0.4744, 0.5, 0.483, 0.5, 0.4943, 0.5, 0.4744, 0.5, 0.4574, 0.5, 0.4716, 0.5, 0.483, 0.5, 0.4574, 0.5, 0.4403, 0.5, 0.4602, 0.5, 0.4716, 0.5, 0.4403, 0.5, 0.4233, 0.5, 0.4489, 0.5, 0.4602, 0.5, 0.4233, 0.5, 0.4062, 0.5, 0.4375, 0.5, 0.4489, 0.5, 0.6023, 0.5, 0.5795, 0.5, 0.5597, 0.5, 0.5767, 0.5, 0.5795, 0.5, 0.5568, 0.5, 0.5426, 0.5, 0.5597, 0.5, 0.5568, 0.5, 0.5341, 0.5, 0.5256, 0.5, 0.5426, 0.5, 0.5341, 0.5, 0.5114, 0.5, 0.5085, 0.5, 0.5256, 0.5, 0.5114, 0.5, 0.4886, 0.5, 0.4915, 0.5, 0.5085, 0.5, 0.4886, 0.5, 0.4659, 0.5, 0.4744, 0.5, 0.4915, 0.5, 0.4659, 0.5, 0.4432, 0.5, 0.4574, 0.5, 0.4744, 0.5, 0.4432, 0.5, 0.4205, 0.5, 0.4403, 0.5, 0.4574, 0.5, 0.4205, 0.5, 0.3977, 0.5, 0.4233, 0.5, 0.4403, 0.5, 0.3977, 0.5, 0.375, 0.5, 0.4062, 0.5, 0.4233, 0.5, 0.6278, 0.5, 0.5994, 0.5, 0.5795, 0.5, 0.6023, 0.5, 0.5994, 0.5, 0.571, 0.5, 0.5568, 0.5, 0.5795, 0.5, 0.571, 0.5, 0.5426, 0.5, 0.5341, 0.5, 0.5568, 0.5, 0.5426, 0.5, 0.5142, 0.5, 0.5114, 0.5, 0.5341, 0.5, 0.5142, 0.5, 0.4858, 0.5, 0.4886, 0.5, 0.5114, 0.5, 0.4858, 0.5, 0.4574, 0.5, 0.4659, 0.5, 0.4886, 0.5, 0.4574, 0.5, 0.429, 0.5, 0.4432, 0.5, 0.4659, 0.5, 0.429, 0.5, 0.4006, 0.5, 0.4205, 0.5, 0.4432, 0.5, 0.4006, 0.5, 0.3722, 0.5, 0.3977, 0.5, 0.4205, 0.5, 0.3722, 0.5, 0.3438, 0.5, 0.375, 0.5, 0.3977, 0.5, 0.6534, 0.5, 0.6193, 0.5, 0.5994, 0.5, 0.6278, 0.5, 0.6193, 0.5, 0.5852, 0.5, 0.571, 0.5, 0.5994, 0.5, 0.5852, 0.5, 0.5511, 0.5, 0.5426, 0.5, 0.571, 0.5, 0.5511, 0.5, 0.517, 0.5, 0.5142, 0.5, 0.5426, 0.5, 0.517, 0.5, 0.483, 0.5, 0.4858, 0.5, 0.5142, 0.5, 0.483, 0.5, 0.4489, 0.5, 0.4574, 0.5, 0.4858, 0.5, 0.4489, 0.5, 0.4148, 0.5, 0.429, 0.5, 0.4574, 0.5, 0.4148, 0.5, 0.3807, 0.5, 0.4006, 0.5, 0.429, 0.5, 0.3807, 0.5, 0.3466, 0.5, 0.3722, 0.5, 0.4006, 0.5, 0.3466, 0.5, 0.3125, 0.5, 0.3438, 0.5, 0.3722, 0.5, 0.679, 0.5, 0.6392, 0.5, 0.6193, 0.5, 0.6534, 0.5, 0.6392, 0.5, 0.5994, 0.5, 0.5852, 0.5, 0.6193, 0.5, 0.5994, 0.5, 0.5597, 0.5, 0.5511, 0.5, 0.5852, 0.5, 0.5597, 0.5, 0.5199, 0.5, 0.517, 0.5, 0.5511, 0.5, 0.5199, 0.5, 0.4801, 0.5, 0.483, 0.5, 0.517, 0.5, 0.4801, 0.5, 0.4403, 0.5, 0.4489, 0.5, 0.483, 0.5, 0.4403, 0.5, 0.4006, 0.5, 0.4148, 0.5, 0.4489, 0.5, 0.4006, 0.5, 0.3608, 0.5, 0.3807, 0.5, 0.4148, 0.5, 0.3608, 0.5, 0.321, 0.5, 0.3466, 0.5, 0.3807, 0.5, 0.321, 0.5, 0.2812, 0.5, 0.3125, 0.5, 0.3466, 0.5, 0.7045, 0.5, 0.6591, 0.5, 0.6392, 0.5, 0.679, 0.5, 0.6591, 0.5, 0.6136, 0.5, 0.5994, 0.5, 0.6392, 0.5, 0.6136, 0.5, 0.5682, 0.5, 0.5597, 0.5, 0.5994, 0.5, 0.5682, 0.5, 0.5227, 0.5, 0.5199, 0.5, 0.5597, 0.5, 0.5227, 0.5, 0.4773, 0.5, 0.4801, 0.5, 0.5199, 0.5, 0.4773, 0.5, 0.4318, 0.5, 0.4403, 0.5, 0.4801, 0.5, 0.4318, 0.5, 0.3864, 0.5, 0.4006, 0.5, 0.4403, 0.5, 0.3864, 0.5, 0.3409, 0.5, 0.3608, 0.5, 0.4006, 0.5, 0.3409, 0.5, 0.2955, 0.5, 0.321, 0.5, 0.3608, 0.5, 0.2955, 0.5, 0.25, 0.5, 0.2812, 0.5, 0.321, 0.5, 0.7301, 0.5, 0.679, 0.5, 0.6591, 0.5, 0.7045, 0.5, 0.679, 0.5, 0.6278, 0.5, 0.6136, 0.5, 0.6591, 0.5, 0.6278, 0.5, 0.5767, 0.5, 0.5682, 0.5, 0.6136, 0.5, 0.5767, 0.5, 0.5256, 0.5, 0.5227, 0.5, 0.5682, 0.5, 0.5256, 0.5, 0.4744, 0.5, 0.4773, 0.5, 0.5227, 0.5, 0.4744, 0.5, 0.4233, 0.5, 0.4318, 0.5, 0.4773, 0.5, 0.4233, 0.5, 0.3722, 0.5, 0.3864, 0.5, 0.4318, 0.5, 0.3722, 0.5, 0.321, 0.5, 0.3409, 0.5, 0.3864, 0.5, 0.321, 0.5, 0.2699, 0.5, 0.2955, 0.5, 0.3409, 0.5, 0.2699, 0.5, 0.2188, 0.5, 0.25, 0.5, 0.2955, 0.5, 0.7557, 0.5, 0.6989, 0.5, 0.679, 0.5, 0.7301, 0.5, 0.6989, 0.5, 0.642, 0.5, 0.6278, 0.5, 0.679, 0.5, 0.642, 0.5, 0.5852, 0.5, 0.5767, 0.5, 0.6278, 0.5, 0.5852, 0.5, 0.5284, 0.5, 0.5256, 0.5, 0.5767, 0.5, 0.5284, 0.5, 0.4716, 0.5, 0.4744, 0.5, 0.5256, 0.5, 0.4716, 0.5, 0.4148, 0.5, 0.4233, 0.5, 0.4744, 0.5, 0.4148, 0.5, 0.358, 0.5, 0.3722, 0.5, 0.4233, 0.5, 0.358, 0.5, 0.3011, 0.5, 0.321, 0.5, 0.3722, 0.5, 0.3011, 0.5, 0.2443, 0.5, 0.2699, 0.5, 0.321, 0.5, 0.2443, 0.5, 0.1875, 0.5, 0.2188, 0.5, 0.2699, 0.5, 0.7812, 0.5, 0.7188, 0.5, 0.6989, 0.5, 0.7557, 0.5, 0.7188, 0.5, 0.6562, 0.5, 0.642, 0.5, 0.6989, 0.5, 0.6562, 0.5, 0.5938, 0.5, 0.5852, 0.5, 0.642, 0.5, 0.5938, 0.5, 0.5312, 0.5, 0.5284, 0.5, 0.5852, 0.5, 0.5312, 0.5, 0.4688, 0.5, 0.4716, 0.5, 0.5284, 0.5, 0.4688, 0.5, 0.4062, 0.5, 0.4148, 0.5, 0.4716, 0.5, 0.4062, 0.5, 0.3438, 0.5, 0.358, 0.5, 0.4148, 0.5, 0.3438, 0.5, 0.2812, 0.5, 0.3011, 0.5, 0.358, 0.5, 0.2812, 0.5, 0.2188, 0.5, 0.2443, 0.5, 0.3011, 0.5, 0.2188, 0.5, 0.1562, 0.5, 0.1875, 0.5, 0.2443, 0.5, 0.8068, 0.5, 0.7386, 0.5, 0.7188, 0.5, 0.7812, 0.5, 0.7386, 0.5, 0.6705, 0.5, 0.6562, 0.5, 0.7188, 0.5, 0.6705, 0.5, 0.6023, 0.5, 0.5938, 0.5, 0.6562, 0.5, 0.6023, 0.5, 0.5341, 0.5, 0.5312, 0.5, 0.5938, 0.5, 0.5341, 0.5, 0.4659, 0.5, 0.4688, 0.5, 0.5312, 0.5, 0.4659, 0.5, 0.3977, 0.5, 0.4062, 0.5, 0.4688, 0.5, 0.3977, 0.5, 0.3295, 0.5, 0.3438, 0.5, 0.4062, 0.5, 0.3295, 0.5, 0.2614, 0.5, 0.2812, 0.5, 0.3438, 0.5, 0.2614, 0.5, 0.1932, 0.5, 0.2188, 0.5, 0.2812, 0.5, 0.1932, 0.5, 0.125, 0.5, 0.1562, 0.5, 0.2188, 0.5, 0.8324, 0.5, 0.7585, 0.5, 0.7386, 0.5, 0.8068, 0.5, 0.7585, 0.5, 0.6847, 0.5, 0.6705, 0.5, 0.7386, 0.5, 0.6847, 0.5, 0.6108, 0.5, 0.6023, 0.5, 0.6705, 0.5, 0.6108, 0.5, 0.5369, 0.5, 0.5341, 0.5, 0.6023, 0.5, 0.5369, 0.5, 0.4631, 0.5, 0.4659, 0.5, 0.5341, 0.5, 0.4631, 0.5, 0.3892, 0.5, 0.3977, 0.5, 0.4659, 0.5, 0.3892, 0.5, 0.3153, 0.5, 0.3295, 0.5, 0.3977, 0.5, 0.3153, 0.5, 0.2415, 0.5, 0.2614, 0.5, 0.3295, 0.5, 0.2415, 0.5, 0.1676, 0.5, 0.1932, 0.5, 0.2614, 0.5, 0.1676, 0.5, 0.09375, 0.5, 0.125, 0.5, 0.1932, 0.5, 0.858, 0.5, 0.7784, 0.5, 0.7585, 0.5, 0.8324, 0.5, 0.7784, 0.5, 0.6989, 0.5, 0.6847, 0.5, 0.7585, 0.5, 0.6989, 0.5, 0.6193, 0.5, 0.6108, 0.5, 0.6847, 0.5, 0.6193, 0.5, 0.5398, 0.5, 0.5369, 0.5, 0.6108, 0.5, 0.5398, 0.5, 0.4602, 0.5, 0.4631, 0.5, 0.5369, 0.5, 0.4602, 0.5, 0.3807, 0.5, 0.3892, 0.5, 0.4631, 0.5, 0.3807, 0.5, 0.3011, 0.5, 0.3153, 0.5, 0.3892, 0.5, 0.3011, 0.5, 0.2216, 0.5, 0.2415, 0.5, 0.3153, 0.5, 0.2216, 0.5, 0.142, 0.5, 0.1676, 0.5, 0.2415, 0.5, 0.142, 0.5, 0.0625, 0.5, 0.09375, 0.5, 0.1676, 0.5, 0.8835, 0.5, 0.7983, 0.5, 0.7784, 0.5, 0.858, 0.5, 0.7983, 0.5, 0.7131, 0.5, 0.6989, 0.5, 0.7784, 0.5, 0.7131, 0.5, 0.6278, 0.5, 0.6193, 0.5, 0.6989, 0.5, 0.6278, 0.5, 0.5426, 0.5, 0.5398, 0.5, 0.6193, 0.5, 0.5426, 0.5, 0.4574, 0.5, 0.4602, 0.5, 0.5398, 0.5, 0.4574, 0.5, 0.3722, 0.5, 0.3807, 0.5, 0.4602, 0.5, 0.3722, 0.5, 0.2869, 0.5, 0.3011, 0.5, 0.3807, 0.5, 0.2869, 0.5, 0.2017, 0.5, 0.2216, 0.5, 0.3011, 0.5, 0.2017, 0.5, 0.1165, 0.5, 0.142, 0.5, 0.2216, 0.5, 0.1165, 0.5, 0.03125, 0.5, 0.0625, 0.5, 0.142, 0.5, 0.9091, 0.5, 0.8182, 0.5, 0.7983, 0.5, 0.8835, 0.5, 0.8182, 0.5, 0.7273, 0.5, 0.7131, 0.5, 0.7983, 0.5, 0.7273, 0.5, 0.6364, 0.5, 0.6278, 0.5, 0.7131, 0.5, 0.6364, 0.5, 0.5455, 0.5, 0.5426, 0.5, 0.6278, 0.5, 0.5455, 0.5, 0.4545, 0.5, 0.4574, 0.5, 0.5426, 0.5, 0.4545, 0.5, 0.3636, 0.5, 0.3722, 0.5, 0.4574, 0.5, 0.3636, 0.5, 0.2727, 0.5, 0.2869, 0.5, 0.3722, 0.5, 0.2727, 0.5, 0.1818, 0.5, 0.2017, 0.5, 0.2869, 0.5, 0.1818, 0.5, 0.09091, 0.5, 0.1165, 0.5, 0.2017, 0.5, 0.09091, 0.5, 0.0, 0.5, 0.03125, 0.5, 0.1165, 0.5, 0.1165, 0.5, 0.2017, 0.5, 0.1818, 0.5, 0.09091, 0.5, 0.2017, 0.5, 0.2869, 0.5, 0.2727, 0.5, 0.1818, 0.5, 0.2869, 0.5, 0.3722, 0.5, 0.3636, 0.5, 0.2727, 0.5, 0.3722, 0.5, 0.4574, 0.5, 0.4545, 0.5, 0.3636, 0.5, 0.4574, 0.5, 0.5426, 0.5, 0.5455, 0.5, 0.4545, 0.5, 0.5426, 0.5, 0.6278, 0.5, 0.6364, 0.5, 0.5455, 0.5, 0.6278, 0.5, 0.7131, 0.5, 0.7273, 0.5, 0.6364, 0.5, 0.7131, 0.5, 0.7983, 0.5, 0.8182, 0.5, 0.7273, 0.5, 0.7983, 0.5, 0.8835, 0.5, 0.9091, 0.5, 0.8182, 0.5, 0.8835, 0.5, 0.9688, 0.5, 1.0, 0.5, 0.9091, 0.5, 1.0, 0.5, 0.9091, 0.5, 0.8835, 0.5, 0.9688, 0.5, 0.9688, 0.5, 0.8835, 0.5, 0.858, 0.5, 0.9375, 0.5, 0.9375, 0.5, 0.858, 0.5, 0.8324, 0.5, 0.9062, 0.5, 0.9062, 0.5, 0.8324, 0.5, 0.8068, 0.5, 0.875, 0.5, 0.875, 0.5, 0.8068, 0.5, 0.7812, 0.5, 0.8438, 0.5, 0.8438, 0.5, 0.7812, 0.5, 0.7557, 0.5, 0.8125, 0.5, 0.8125, 0.5, 0.7557, 0.5, 0.7301, 0.5, 0.7812, 0.5, 0.7812, 0.5, 0.7301, 0.5, 0.7045, 0.5, 0.75, 0.5, 0.75, 0.5, 0.7045, 0.5, 0.679, 0.5, 0.7188, 0.5, 0.7188, 0.5, 0.679, 0.5, 0.6534, 0.5, 0.6875, 0.5, 0.6875, 0.5, 0.6534, 0.5, 0.6278, 0.5, 0.6562, 0.5, 0.6562, 0.5, 0.6278, 0.5, 0.6023, 0.5, 0.625, 0.5, 0.625, 0.5, 0.6023, 0.5, 0.5767, 0.5, 0.5938, 0.5, 0.5938, 0.5, 0.5767, 0.5, 0.5511, 0.5, 0.5625, 0.5, 0.5625, 0.5, 0.5511, 0.5, 0.5256, 0.5, 0.5312, 0.5, 0.5312, 0.5, 0.5256, 0.5, 0.5, 0.5, 0.5, 0.5, 0.5, 0.5, 0.5, 0.5, 0.4744, 0.5, 0.4688, 0.5, 0.4688, 0.5, 0.4744, 0.5, 0.4489, 0.5, 0.4375, 0.5, 0.4375, 0.5, 0.4489, 0.5, 0.4233, 0.5, 0.4062, 0.5, 0.4062, 0.5, 0.4233, 0.5, 0.3977, 0.5, 0.375, 0.5, 0.75, 0.5, 0.75, 0.5, 0.7515, 0.5, 0.75, 0.5, 0.75, 0.5002, 0.7485, 0.5, 0.1562, 0.5, 0.2187, 0.5, 0.1932, 0.5, 0.125, 0.5, 0.125, 0.5, 0.1932, 0.5, 0.1676, 0.5, 0.09375, 0.5, 0.09375, 0.5, 0.1676, 0.5, 0.142, 0.5, 0.0625, 0.5, 0.0625, 0.5, 0.142, 0.5, 0.1165, 0.5, 0.03125, 0.5, 0.03125, 0.5, 0.1165, 0.5, 0.09091, 0.5, 0.0, 0.5, 0.142, 0.5, 0.2216, 0.5, 0.2017, 0.5, 0.1165, 0.5, 0.2216, 0.5, 0.3011, 0.5, 0.2869, 0.5, 0.2017, 0.5, 0.3011, 0.5, 0.3807, 0.5, 0.3722, 0.5, 0.2869, 0.5, 0.3807, 0.5, 0.4602, 0.5, 0.4574, 0.5, 0.3722, 0.5, 0.5398, 0.5, 0.6193, 0.5, 0.6278, 0.5, 0.5426, 0.5, 0.6193, 0.5, 0.6989, 0.5, 0.7131, 0.5, 0.6278, 0.5, 0.6989, 0.5, 0.7784, 0.5, 0.7983, 0.5, 0.7131, 0.5, 0.7784, 0.5, 0.858, 0.5, 0.8835, 0.5, 0.7983, 0.5, 0.858, 0.5, 0.9375, 0.5, 0.9688, 0.5, 0.8835, 0.5, 0.1676, 0.5, 0.2415, 0.5, 0.2216, 0.5, 0.142, 0.5, 0.3153, 0.5, 0.3892, 0.5, 0.3807, 0.5, 0.3011, 0.5, 0.4631, 0.5, 0.5369, 0.5, 0.5398, 0.5, 0.4602, 0.5, 0.6108, 0.5, 0.6847, 0.5, 0.6989, 0.5, 0.6193, 0.5, 0.6847, 0.5, 0.7585, 0.5, 0.7784, 0.5, 0.6989, 0.5, 0.7585, 0.5, 0.8324, 0.5, 0.858, 0.5, 0.7784, 0.5, 0.8324, 0.5, 0.9062, 0.5, 0.9375, 0.5, 0.858, 0.5, 0.1932, 0.5, 0.2614, 0.5, 0.2415, 0.5, 0.1676, 0.5, 0.3977, 0.5, 0.4659, 0.5, 0.4631, 0.5, 0.3892, 0.5, 0.4659, 0.5, 0.5341, 0.5, 0.5369, 0.5, 0.4631, 0.5, 0.8068, 0.5, 0.875, 0.5, 0.9062, 0.5, 0.8324, 0.5, 0.7485, 0.5, 0.75, 0.5002, 0.75, 1.0, 0.7188, 1.0, 0.7188, 0.5, 0.6023, 0.5, 0.625, 0.5, 0.6562, 0.5, 0.6278, 0.5, 0.4744, 0.5, 0.4915, 0.5, 0.4886, 0.5, 0.4659, 0.5, 0.4915, 0.5, 0.5085, 0.5, 0.5114, 0.5, 0.4886, 0.5, 0.5597, 0.5, 0.5767, 0.5, 0.6023, 0.5, 0.5795, 0.5, 0.5767, 0.5, 0.5938, 0.5, 0.625, 0.5, 0.6023, 0.5, 0.4489, 0.5, 0.4602, 0.5, 0.4403, 0.5, 0.4233, 0.5, 0.4716, 0.5, 0.483, 0.5, 0.4744, 0.5, 0.4574, 0.5, 0.4943, 0.5, 0.5057, 0.5, 0.5085, 0.5, 0.4915, 0.5, 0.75, 1.0, 0.75, 0.5002, 0.75, 0.5002, 0.7515, 0.5, 0.7812, 0.5, 0.7812, 1.0, 0.517, 0.5, 0.5284, 0.5, 0.5426, 0.5, 0.5256, 0.5, 0.5284, 0.5, 0.5398, 0.5, 0.5597, 0.5, 0.5426, 0.5, 0.5398, 0.5, 0.5511, 0.5, 0.5767, 0.5, 0.5597, 0.5, 0.5511, 0.5, 0.5625, 0.5, 0.5938, 0.5, 0.5767, 0.5, 0.4744, 0.5, 0.4801, 0.5, 0.4602, 0.5, 0.4489, 0.5, 0.4801, 0.5, 0.4858, 0.5, 0.4716, 0.5, 0.4602, 0.5, 0.4858, 0.5, 0.4915, 0.5, 0.483, 0.5, 0.4716, 0.5, 0.4915, 0.5, 0.4972, 0.5, 0.4943, 0.5, 0.483, 0.5, 0.7515, 0.5, 0.75, 0.5002, 0.75, 0.5002, 0.75, 0.5, 0.5028, 0.5, 0.5085, 0.5, 0.517, 0.5, 0.5057, 0.5, 0.5085, 0.5, 0.5142, 0.5, 0.5284, 0.5, 0.517, 0.5, 0.5142, 0.5, 0.5199, 0.5, 0.5398, 0.5, 0.5284, 0.5, 0.5199, 0.5, 0.5256, 0.5, 0.5511, 0.5, 0.5398, 0.5, 0.5256, 0.5, 0.5312, 0.5, 0.5625, 0.5, 0.5511, 0.5, 0.5, 0.5, 0.5, 0.5, 0.4801, 0.5, 0.4744, 0.5, 0.5, 0.5, 0.5, 0.5, 0.4858, 0.5, 0.4801, 0.5, 0.5, 0.5, 0.5, 0.5, 0.4915, 0.5, 0.4858, 0.5, 0.5, 0.5, 0.5, 0.5, 0.4972, 0.5, 0.4915, 0.5, 0.5, 0.5, 0.5, 0.5, 0.5028, 0.5, 0.4972, 0.5, 0.5, 0.5, 0.5, 0.5, 0.5085, 0.5, 0.5028, 0.5, 0.5, 0.5, 0.5, 0.5, 0.5142, 0.5, 0.5085, 0.5, 0.5, 0.5, 0.5, 0.5, 0.5199, 0.5, 0.5142, 0.5, 0.5, 0.5, 0.5, 0.5, 0.5256, 0.5, 0.5199, 0.5, 0.5, 0.5, 0.5, 0.5, 0.5312, 0.5, 0.5256, 0.5, 0.5256, 0.5, 0.5199, 0.5, 0.5, 0.5, 0.5, 0.5, 0.5199, 0.5, 0.5142, 0.5, 0.5, 0.5, 0.5, 0.5, 0.5142, 0.5, 0.5085, 0.5, 0.5, 0.5, 0.5, 0.5, 0.5085, 0.5, 0.5028, 0.5, 0.5, 0.5, 0.5, 0.5, 0.5028, 0.5, 0.4972, 0.5, 0.5, 0.5, 0.5, 0.5, 0.4972, 0.5, 0.4915, 0.5, 0.5, 0.5, 0.5, 0.5, 0.4915, 0.5, 0.4858, 0.5, 0.5, 0.5, 0.5, 0.5, 0.4858, 0.5, 0.4801, 0.5, 0.5, 0.5, 0.5, 0.5, 0.4801, 0.5, 0.4744, 0.5, 0.5, 0.5, 0.5, 0.5, 0.4744, 0.5, 0.4688, 0.5, 0.5, 0.5, 0.5, 0.5, 0.5511, 0.5, 0.5398, 0.5, 0.5199, 0.5, 0.5256, 0.5, 0.5398, 0.5, 0.5284, 0.5, 0.5142, 0.5, 0.5199, 0.5, 0.5284, 0.5, 0.517, 0.5, 0.5085, 0.5, 0.5142, 0.5, 0.517, 0.5, 0.5057, 0.5, 0.5028, 0.5, 0.5085, 0.5, 0.5057, 0.5, 0.4943, 0.5, 0.4972, 0.5, 0.5028, 0.5, 0.4943, 0.5, 0.483, 0.5, 0.4915, 0.5, 0.4972, 0.5, 0.483, 0.5, 0.4716, 0.5, 0.4858, 0.5, 0.4915, 0.5, 0.4716, 0.5, 0.4602, 0.5, 0.4801, 0.5, 0.4858, 0.5, 0.4602, 0.5, 0.4489, 0.5, 0.4744, 0.5, 0.4801, 0.5, 0.4489, 0.5, 0.4375, 0.5, 0.4688, 0.5, 0.4744, 0.5, 0.5767, 0.5, 0.5597, 0.5, 0.5398, 0.5, 0.5511, 0.5, 0.5597, 0.5, 0.5426, 0.5, 0.5284, 0.5, 0.5398, 0.5, 0.5426, 0.5, 0.5256, 0.5, 0.517, 0.5, 0.5284, 0.5, 0.5256, 0.5, 0.5085, 0.5, 0.5057, 0.5, 0.517, 0.5, 0.5085, 0.5, 0.4915, 0.5, 0.4943, 0.5, 0.5057, 0.5, 0.4915, 0.5, 0.4744, 0.5, 0.483, 0.5, 0.4943, 0.5, 0.4744, 0.5, 0.4574, 0.5, 0.4716, 0.5, 0.483, 0.5, 0.4574, 0.5, 0.4403, 0.5, 0.4602, 0.5, 0.4716, 0.5, 0.4403, 0.5, 0.4233, 0.5, 0.4489, 0.5, 0.4602, 0.5, 0.4233, 0.5, 0.4062, 0.5, 0.4375, 0.5, 0.4489, 0.5, 0.6023, 0.5, 0.5795, 0.5, 0.5597, 0.5, 0.5767, 0.5, 0.5795, 0.5, 0.5568, 0.5, 0.5426, 0.5, 0.5597, 0.5, 0.5568, 0.5, 0.5341, 0.5, 0.5256, 0.5, 0.5426, 0.5, 0.5341, 0.5, 0.5114, 0.5, 0.5085, 0.5, 0.5256, 0.5, 0.5114, 0.5, 0.4886, 0.5, 0.4915, 0.5, 0.5085, 0.5, 0.4886, 0.5, 0.4659, 0.5, 0.4744, 0.5, 0.4915, 0.5, 0.4659, 0.5, 0.4432, 0.5, 0.4574, 0.5, 0.4744, 0.5, 0.4432, 0.5, 0.4205, 0.5, 0.4403, 0.5, 0.4574, 0.5, 0.4205, 0.5, 0.3977, 0.5, 0.4233, 0.5, 0.4403, 0.5, 0.3977, 0.5, 0.375, 0.5, 0.4062, 0.5, 0.4233, 0.5, 0.6278, 0.5, 0.5994, 0.5, 0.5795, 0.5, 0.6023, 0.5, 0.5994, 0.5, 0.571, 0.5, 0.5568, 0.5, 0.5795, 0.5, 0.571, 0.5, 0.5426, 0.5, 0.5341, 0.5, 0.5568, 0.5, 0.5426, 0.5, 0.5142, 0.5, 0.5114, 0.5, 0.5341, 0.5, 0.5142, 0.5, 0.4858, 0.5, 0.4886, 0.5, 0.5114, 0.5, 0.4858, 0.5, 0.4574, 0.5, 0.4659, 0.5, 0.4886, 0.5, 0.4574, 0.5, 0.429, 0.5, 0.4432, 0.5, 0.4659, 0.5, 0.429, 0.5, 0.4006, 0.5, 0.4205, 0.5, 0.4432, 0.5, 0.4006, 0.5, 0.3722, 0.5, 0.3977, 0.5, 0.4205, 0.5, 0.3722, 0.5, 0.3438, 0.5, 0.375, 0.5, 0.3977, 0.5, 0.6534, 0.5, 0.6193, 0.5, 0.5994, 0.5, 0.6278, 0.5, 0.6193, 0.5, 0.5852, 0.5, 0.571, 0.5, 0.5994, 0.5, 0.5852, 0.5, 0.5511, 0.5, 0.5426, 0.5, 0.571, 0.5, 0.5511, 0.5, 0.517, 0.5, 0.5142, 0.5, 0.5426, 0.5, 0.517, 0.5, 0.483, 0.5, 0.4858, 0.5, 0.5142, 0.5, 0.483, 0.5, 0.4489, 0.5, 0.4574, 0.5, 0.4858, 0.5, 0.4489, 0.5, 0.4148, 0.5, 0.429, 0.5, 0.4574, 0.5, 0.4148, 0.5, 0.3807, 0.5, 0.4006, 0.5, 0.429, 0.5, 0.3807, 0.5, 0.3466, 0.5, 0.3722, 0.5, 0.4006, 0.5, 0.3466, 0.5, 0.3125, 0.5, 0.3438, 0.5, 0.3722, 0.5, 0.679, 0.5, 0.6392, 0.5, 0.6193, 0.5, 0.6534, 0.5, 0.6392, 0.5, 0.5994, 0.5, 0.5852, 0.5, 0.6193, 0.5, 0.5994, 0.5, 0.5597, 0.5, 0.5511, 0.5, 0.5852, 0.5, 0.5597, 0.5, 0.5199, 0.5, 0.517, 0.5, 0.5511, 0.5, 0.5199, 0.5, 0.4801, 0.5, 0.483, 0.5, 0.517, 0.5, 0.4801, 0.5, 0.4403, 0.5, 0.4489, 0.5, 0.483, 0.5, 0.4403, 0.5, 0.4006, 0.5, 0.4148, 0.5, 0.4489, 0.5, 0.4006, 0.5, 0.3608, 0.5, 0.3807, 0.5, 0.4148, 0.5, 0.3608, 0.5, 0.321, 0.5, 0.3466, 0.5, 0.3807, 0.5, 0.321, 0.5, 0.2812, 0.5, 0.3125, 0.5, 0.3466, 0.5, 0.7045, 0.5, 0.6591, 0.5, 0.6392, 0.5, 0.679, 0.5, 0.6591, 0.5, 0.6136, 0.5, 0.5994, 0.5, 0.6392, 0.5, 0.6136, 0.5, 0.5682, 0.5, 0.5597, 0.5, 0.5994, 0.5, 0.5682, 0.5, 0.5227, 0.5, 0.5199, 0.5, 0.5597, 0.5, 0.5227, 0.5, 0.4773, 0.5, 0.4801, 0.5, 0.5199, 0.5, 0.4773, 0.5, 0.4318, 0.5, 0.4403, 0.5, 0.4801, 0.5, 0.4318, 0.5, 0.3864, 0.5, 0.4006, 0.5, 0.4403, 0.5, 0.3864, 0.5, 0.3409, 0.5, 0.3608, 0.5, 0.4006, 0.5, 0.3409, 0.5, 0.2955, 0.5, 0.321, 0.5, 0.3608, 0.5, 0.2955, 0.5, 0.25, 0.5, 0.2812, 0.5, 0.321, 0.5, 0.7301, 0.5, 0.679, 0.5, 0.6591, 0.5, 0.7045, 0.5, 0.679, 0.5, 0.6278, 0.5, 0.6136, 0.5, 0.6591, 0.5, 0.6278, 0.5, 0.5767, 0.5, 0.5682, 0.5, 0.6136, 0.5, 0.5767, 0.5, 0.5256, 0.5, 0.5227, 0.5, 0.5682, 0.5, 0.5256, 0.5, 0.4744, 0.5, 0.4773, 0.5, 0.5227, 0.5, 0.4744, 0.5, 0.4233, 0.5, 0.4318, 0.5, 0.4773, 0.5, 0.4233, 0.5, 0.3722, 0.5, 0.3864, 0.5, 0.4318, 0.5, 0.3722, 0.5, 0.321, 0.5, 0.3409, 0.5, 0.3864, 0.5, 0.321, 0.5, 0.2699, 0.5, 0.2955, 0.5, 0.3409, 0.5, 0.2699, 0.5, 0.2188, 0.5, 0.25, 0.5, 0.2955, 0.5, 0.7557, 0.5, 0.6989, 0.5, 0.679, 0.5, 0.7301, 0.5, 0.6989, 0.5, 0.642, 0.5, 0.6278, 0.5, 0.679, 0.5, 0.642, 0.5, 0.5852, 0.5, 0.5767, 0.5, 0.6278, 0.5, 0.5852, 0.5, 0.5284, 0.5, 0.5256, 0.5, 0.5767, 0.5, 0.5284, 0.5, 0.4716, 0.5, 0.4744, 0.5, 0.5256, 0.5, 0.4716, 0.5, 0.4148, 0.5, 0.4233, 0.5, 0.4744, 0.5, 0.4148, 0.5, 0.358, 0.5, 0.3722, 0.5, 0.4233, 0.5, 0.358, 0.5, 0.3011, 0.5, 0.321, 0.5, 0.3722, 0.5, 0.3011, 0.5, 0.2443, 0.5, 0.2699, 0.5, 0.321, 0.5, 0.2443, 0.5, 0.1875, 0.5, 0.2188, 0.5, 0.2699, 0.5, 0.7812, 0.5, 0.7188, 0.5, 0.6989, 0.5, 0.7557, 0.5, 0.7188, 0.5, 0.6562, 0.5, 0.642, 0.5, 0.6989, 0.5, 0.6562, 0.5, 0.5938, 0.5, 0.5852, 0.5, 0.642, 0.5, 0.5938, 0.5, 0.5312, 0.5, 0.5284, 0.5, 0.5852, 0.5, 0.5312, 0.5, 0.4688, 0.5, 0.4716, 0.5, 0.5284, 0.5, 0.4688, 0.5, 0.4062, 0.5, 0.4148, 0.5, 0.4716, 0.5, 0.4062, 0.5, 0.3438, 0.5, 0.358, 0.5, 0.4148, 0.5, 0.3438, 0.5, 0.2812, 0.5, 0.3011, 0.5, 0.358, 0.5, 0.2812, 0.5, 0.2188, 0.5, 0.2443, 0.5, 0.3011, 0.5, 0.2188, 0.5, 0.1562, 0.5, 0.1875, 0.5, 0.2443, 0.5, 0.8068, 0.5, 0.7386, 0.5, 0.7188, 0.5, 0.7812, 0.5, 0.7386, 0.5, 0.6705, 0.5, 0.6562, 0.5, 0.7188, 0.5, 0.6705, 0.5, 0.6023, 0.5, 0.5938, 0.5, 0.6562, 0.5, 0.6023, 0.5, 0.5341, 0.5, 0.5312, 0.5, 0.5938, 0.5, 0.5341, 0.5, 0.4659, 0.5, 0.4688, 0.5, 0.5312, 0.5, 0.4659, 0.5, 0.3977, 0.5, 0.4062, 0.5, 0.4688, 0.5, 0.3977, 0.5, 0.3295, 0.5, 0.3438, 0.5, 0.4062, 0.5, 0.3295, 0.5, 0.2614, 0.5, 0.2812, 0.5, 0.3438, 0.5, 0.2614, 0.5, 0.1932, 0.5, 0.2188, 0.5, 0.2812, 0.5, 0.1932, 0.5, 0.125, 0.5, 0.1562, 0.5, 0.2188, 0.5, 0.8324, 0.5, 0.7585, 0.5, 0.7386, 0.5, 0.8068, 0.5, 0.7585, 0.5, 0.6847, 0.5, 0.6705, 0.5, 0.7386, 0.5, 0.6847, 0.5, 0.6108, 0.5, 0.6023, 0.5, 0.6705, 0.5, 0.6108, 0.5, 0.5369, 0.5, 0.5341, 0.5, 0.6023, 0.5, 0.5369, 0.5, 0.4631, 0.5, 0.4659, 0.5, 0.5341, 0.5, 0.4631, 0.5, 0.3892, 0.5, 0.3977, 0.5, 0.4659, 0.5, 0.3892, 0.5, 0.3153, 0.5, 0.3295, 0.5, 0.3977, 0.5, 0.3153, 0.5, 0.2415, 0.5, 0.2614, 0.5, 0.3295, 0.5, 0.2415, 0.5, 0.1676, 0.5, 0.1932, 0.5, 0.2614, 0.5, 0.1676, 0.5, 0.09375, 0.5, 0.125, 0.5, 0.1932, 0.5, 0.858, 0.5, 0.7784, 0.5, 0.7585, 0.5, 0.8324, 0.5, 0.7784, 0.5, 0.6989, 0.5, 0.6847, 0.5, 0.7585, 0.5, 0.6989, 0.5, 0.6193, 0.5, 0.6108, 0.5, 0.6847, 0.5, 0.6193, 0.5, 0.5398, 0.5, 0.5369, 0.5, 0.6108, 0.5, 0.5398, 0.5, 0.4602, 0.5, 0.4631, 0.5, 0.5369, 0.5, 0.4602, 0.5, 0.3807, 0.5, 0.3892, 0.5, 0.4631, 0.5, 0.3807, 0.5, 0.3011, 0.5, 0.3153, 0.5, 0.3892, 0.5, 0.3011, 0.5, 0.2216, 0.5, 0.2415, 0.5, 0.3153, 0.5, 0.2216, 0.5, 0.142, 0.5, 0.1676, 0.5, 0.2415, 0.5, 0.142, 0.5, 0.0625, 0.5, 0.09375, 0.5, 0.1676, 0.5, 0.8835, 0.5, 0.7983, 0.5, 0.7784, 0.5, 0.858, 0.5, 0.7983, 0.5, 0.7131, 0.5, 0.6989, 0.5, 0.7784, 0.5, 0.7131, 0.5, 0.6278, 0.5, 0.6193, 0.5, 0.6989, 0.5, 0.6278, 0.5, 0.5426, 0.5, 0.5398, 0.5, 0.6193, 0.5, 0.5426, 0.5, 0.4574, 0.5, 0.4602, 0.5, 0.5398, 0.5, 0.4574, 0.5, 0.3722, 0.5, 0.3807, 0.5, 0.4602, 0.5, 0.3722, 0.5, 0.2869, 0.5, 0.3011, 0.5, 0.3807, 0.5, 0.2869, 0.5, 0.2017, 0.5, 0.2216, 0.5, 0.3011, 0.5, 0.2017, 0.5, 0.1165, 0.5, 0.142, 0.5, 0.2216, 0.5, 0.1165, 0.5, 0.03125, 0.5, 0.0625, 0.5, 0.142, 0.5, 0.9091, 0.5, 0.8182, 0.5, 0.7983, 0.5, 0.8835, 0.5, 0.8182, 0.5, 0.7273, 0.5, 0.7131, 0.5, 0.7983, 0.5, 0.7273, 0.5, 0.6364, 0.5, 0.6278, 0.5, 0.7131, 0.5, 0.6364, 0.5, 0.5455, 0.5, 0.5426, 0.5, 0.6278, 0.5, 0.5455, 0.5, 0.4545, 0.5, 0.4574, 0.5, 0.5426, 0.5, 0.4545, 0.5, 0.3636, 0.5, 0.3722, 0.5, 0.4574, 0.5, 0.3636, 0.5, 0.2727, 0.5, 0.2869, 0.5, 0.3722, 0.5, 0.2727, 0.5, 0.1818, 0.5, 0.2017, 0.5, 0.2869, 0.5, 0.1818, 0.5, 0.09091, 0.5, 0.1165, 0.5, 0.2017, 0.5, 0.09091, 0.5, 0.0, 0.5, 0.03125, 0.5, 0.1165, 0.5, 0.1165, 0.5, 0.2017, 0.5, 0.1818, 0.5, 0.09091, 0.5, 0.2017, 0.5, 0.2869, 0.5, 0.2727, 0.5, 0.1818, 0.5, 0.2869, 0.5, 0.3722, 0.5, 0.3636, 0.5, 0.2727, 0.5, 0.3722, 0.5, 0.4574, 0.5, 0.4545, 0.5, 0.3636, 0.5, 0.4574, 0.5, 0.5426, 0.5, 0.5455, 0.5, 0.4545, 0.5, 0.5426, 0.5, 0.6278, 0.5, 0.6364, 0.5, 0.5455, 0.5, 0.6278, 0.5, 0.7131, 0.5, 0.7273, 0.5, 0.6364, 0.5, 0.7131, 0.5, 0.7983, 0.5, 0.8182, 0.5, 0.7273, 0.5, 0.7983, 0.5, 0.8835, 0.5, 0.9091, 0.5, 0.8182, 0.5, 0.8835, 0.5, 0.9688, 0.5, 1.0, 0.5, 0.9091, 0.5, 0.2812, 0.5, 0.25, 0.5, 0.25, 1.0, 0.2812, 1.0, 0.4602, 0.5, 0.5398, 0.5, 0.4574, 0.5, 0.4574, 0.5, 0.5398, 0.5, 0.5426, 0.5, 0.4972, 0.5, 0.5028, 0.5, 0.4943, 0.5, 0.4943, 0.5, 0.5028, 0.5, 0.5057, 0.5, 0.4602, 0.5, 0.5398, 0.5, 0.4574, 0.5, 0.4574, 0.5, 0.5398, 0.5, 0.5426, 0.5, 0.3892, 0.5, 0.4631, 0.5, 0.3807, 0.5, 0.3807, 0.5, 0.4631, 0.5, 0.4602, 0.5, 0.5369, 0.5, 0.6108, 0.5, 0.5398, 0.5, 0.5398, 0.5, 0.6108, 0.5, 0.6193, 0.5, 0.483, 0.5, 0.4943, 0.5, 0.4744, 0.5, 0.4744, 0.5, 0.4943, 0.5, 0.4915, 0.5, 0.5057, 0.5, 0.517, 0.5, 0.5085, 0.5, 0.5085, 0.5, 0.517, 0.5, 0.5256, 0.5, 0.4972, 0.5, 0.5028, 0.5, 0.4943, 0.5, 0.4943, 0.5, 0.5028, 0.5, 0.5057, 0.5, 0.1562, 0.5, 0.1875, 0.5, 0.1875, 0.5, 0.1562, 0.5, 0.805, 0.5, 0.8079, 0.5, 0.8046, 0.5, 0.8438, 0.5, 0.875, 0.5, 0.8068, 0.5, 0.8046, 0.5, 0.8079, 0.5, 0.805, 0.5, 0.7812, 0.5, 0.6385, 0.5, 0.6238, 0.5, 0.6041, 0.5, 0.6023, 0.5, 0.625, 0.5, 0.6562, 0.5, 0.6041, 0.5, 0.6238, 0.5, 0.6385, 0.5, 0.6278, 0.5, 0.7585, 0.5, 0.7261, 0.5, 0.7515, 0.5, 0.7515, 0.5, 0.7515, 0.5, 0.7585, 0.5, 0.776, 0.5, 0.776, 0.5, 0.8068, 0.5, 0.8324, 0.5, 0.7585, 0.5, 0.7515, 0.5, 0.7515, 0.5, 0.7386, 0.5, 0.776, 0.5, 0.776, 0.5, 0.8068, 0.5, 0.7785, 0.5, 0.7766, 0.5, 0.7557, 0.5, 0.776, 0.5, 0.7912, 0.5, 0.8068, 0.5, 0.7912, 0.5, 0.7912, 0.5, 0.7812, 0.5, 0.7912, 0.5, 0.7912, 0.5, 0.7812, 0.5, 0.7949, 0.5, 0.8438, 0.5, 0.875, 0.5, 0.8068, 0.5, 0.7949, 0.5, 0.7922, 0.5, 0.8125, 0.5, 0.8438, 0.5, 0.6875, 0.5, 0.6753, 0.5, 0.6753, 0.5, 0.634, 0.5, 0.6278, 0.5, 0.6562, 0.5, 0.7766, 0.5, 0.7922, 0.5, 0.8125, 0.5, 0.6179, 0.5, 0.592, 0.5, 0.6023, 0.5, 0.6278, 0.5, 0.5667, 0.5, 0.5522, 0.5, 0.5426, 0.5, 0.5597, 0.5, 0.25, 0.5, 0.2188, 0.5, 0.2188, 1.0, 0.25, 1.0, 0.2515, 0.5, 0.2812, 0.5, 0.2812, 1.0, 0.25, 1.0, 0.25, 0.5002, 0.25, 0.5002, 0.25, 0.5002, 0.25, 0.5002, 0.25, 0.5, 0.2515, 0.5, 0.25, 0.5002, 0.25, 1.0, 0.2188, 1.0, 0.2188, 0.5, 0.2485, 0.5, 0.2485, 0.5, 0.25, 0.5, 0.25, 0.5002, 0.3722, 0.5, 0.3615, 0.5, 0.3762, 0.5, 0.3959, 0.5, 0.3438, 0.5, 0.375, 0.5, 0.3977, 0.5, 0.3959, 0.5, 0.3762, 0.5, 0.3615, 0.5, 0.3821, 0.5, 0.3821, 0.5, 0.3722, 0.5, 0.3722, 0.5, 0.3438, 0.5, 0.375, 0.5, 0.3977, 0.5, 0.3821, 0.5, 0.3821, 0.5, 0.3153, 0.5, 0.3011, 0.5, 0.2216, 0.5, 0.2415, 0.5, 0.2739, 0.5, 0.2739, 0.5, 0.2739, 0.5, 0.2739, 0.5, 0.2415, 0.5, 0.3153, 0.5, 0.2739, 0.5, 0.2739, 0.5, 0.3295, 0.5, 0.3977, 0.5, 0.3892, 0.5, 0.3153, 0.5, 0.6278, 0.5, 0.6283, 0.5, 0.6121, 0.5, 0.4333, 0.5, 0.4333, 0.5, 0.4403, 0.5, 0.4333, 0.5, 0.4333, 0.5, 0.4205, 0.5, 0.408, 0.5, 0.408, 0.5, 0.3977, 0.5, 0.4233, 0.5, 0.4403, 0.5, 0.3977, 0.5, 0.408, 0.5, 0.408, 0.5, 0.4574, 0.5, 0.4744, 0.5, 0.4659, 0.5, 0.4432, 0.5, 0.4602, 0.5, 0.4716, 0.5, 0.4574, 0.5, 0.4478, 0.5, 0.4478, 0.5, 0.4403, 0.5, 0.4403, 0.5, 0.4478, 0.5, 0.4478, 0.5, 0.25, 0.5, 0.25, 0.5, 0.2515, 0.5, 0.2812, 0.5, 0.2515, 0.5, 0.25, 0.5, 0.2812, 0.5, 0.3438, 0.5, 0.366, 0.5, 0.3247, 0.5, 0.3125, 0.5, 0.2849, 0.5, 0.2812, 0.5, 0.3125, 0.5, 0.3247, 0.5, 0.3247, 0.5, 0.7767, 0.5, 0.7767, 0.5, 0.7767, 0.5, 0.7812, 0.5, 0.7785, 0.5, 0.7767, 0.5, 0.7767, 0.5, 0.7767, 0.5, 0.2051, 0.5, 0.1562, 0.5, 0.1875, 0.5, 0.2078, 0.5, 0.2078, 0.5, 0.2233, 0.5, 0.2234, 0.5, 0.2233, 0.5, 0.2233, 0.5, 0.2078, 0.5, 0.2122, 0.5, 0.2233, 0.5, 0.2078, 0.5, 0.2078, 0.5, 0.2233, 0.5, 0.2233, 0.5, 0.2122, 0.5, 0.2078, 0.5, 0.2233, 0.5, 0.2233, 0.5, 0.2234, 0.5, 0.2233, 0.5, 0.2234, 0.5, 0.2233, 0.5, 0.2233, 0.5, 0.2233, 0.5, 0.2234, 0.5, 0.2215, 0.5, 0.2234, 0.5, 0.2233, 0.5, 0.2233, 0.5, 0.2121, 0.5, 0.2233, 0.5, 0.2078, 0.5, 0.1875, 0.5, 0.2188, 0.5, 0.2234, 0.5, 0.2215, 0.5, 0.2233, 0.5, 0.2121, 0.5, 0.3295, 0.5, 0.3153, 0.5, 0.2739, 0.5, 0.2485, 0.5, 0.2485, 0.5, 0.2614, 0.5, 0.2485, 0.5, 0.2739, 0.5, 0.2415, 0.5, 0.2485, 0.5, 0.7261, 0.5, 0.7585, 0.5, 0.7261, 0.5, 0.7261, 0.5, 0.7261, 0.5, 0.224, 0.5, 0.224, 0.5, 0.224, 0.5, 0.224, 0.5, 0.1932, 0.5, 0.2088, 0.5, 0.2088, 0.5, 0.224, 0.5, 0.7812, 0.5, 0.7766, 0.5, 0.7785, 0.5, 0.2426, 0.5, 0.2533, 0.5, 0.2187, 0.5, 0.7812, 0.5, 0.7767, 0.5, 0.7766, 0.5, 0.75, 0.5, 0.7812, 0.5, 0.7766, 0.5, 0.7292, 0.5, 0.7281, 0.5, 0.7281, 0.5, 0.75, 0.5, 0.7188, 0.5, 0.75, 0.5, 0.7151, 0.5, 0.7281, 0.5, 0.7267, 0.5, 0.75, 0.5, 0.6875, 0.5, 0.7188, 0.5, 0.7151, 0.5, 0.6753, 0.5, 0.3879, 0.5, 0.3717, 0.5, 0.3722, 0.5, 0.408, 0.5, 0.3821, 0.5, 0.3977, 0.5, 0.7766, 0.5, 0.7767, 0.5, 0.7767, 0.5, 0.7767, 0.5, 0.7878, 0.5, 0.7879, 0.5, 0.7767, 0.5, 0.7767, 0.5, 0.7767, 0.5, 0.7922, 0.5, 0.7879, 0.5, 0.7879, 0.5, 0.7878, 0.5, 0.7767, 0.5, 0.7767, 0.5, 0.7767, 0.5, 0.7767, 0.5, 0.7766, 0.5, 0.7879, 0.5, 0.7879, 0.5, 0.7878, 0.5, 0.7766, 0.5, 0.8125, 0.5, 0.7922, 0.5, 0.7922, 0.5, 0.592, 0.5, 0.592, 0.5, 0.6023, 0.5, 0.592, 0.5, 0.6179, 0.5, 0.6179, 0.5, 0.6179, 0.5, 0.4432, 0.5, 0.4205, 0.5, 0.4333, 0.5, 0.4478, 0.5, 0.4574, 0.5, 0.4478, 0.5, 0.4333, 0.5, 0.4403, 0.5, 0.5522, 0.5, 0.5522, 0.5, 0.5522, 0.5, 0.5597, 0.5, 0.5667, 0.5, 0.5667, 0.5, 0.5667, 0.5, 0.7812, 0.5, 0.8125, 0.5, 0.7922, 0.5, 0.7766, 0.5, 0.25, 0.5, 0.25, 0.5, 0.2485, 0.5, 0.2485, 0.5, 0.2188, 0.5, 0.2188, 0.5, 0.25, 0.5, 0.2719, 0.5, 0.25, 0.5, 0.2733, 0.5, 0.2733, 0.5, 0.2719, 0.5, 0.2719, 0.5, 0.2849, 0.5, 0.25, 0.5, 0.2812, 0.5, 0.2234, 0.5, 0.2188, 0.5, 0.25, 0.5, 0.2708, 0.5, 0.25, 0.5, 0.2719, 0.5])
me_cylinder_001.update()

# ---- objects
ob_light = bpy.data.objects.new('Light', light_light)
ob_camera = bpy.data.objects.new('Camera', cam_camera)
ob_cylinder_001 = bpy.data.objects.new('Cylinder.001', me_cylinder_001)

# ---- transforms, parenting, visibility, modifiers, constraints
ob_light.location = (4.076, 1.005, 5.904)
ob_light.rotation_euler = (0.6503, 0.05522, 1.866)
ob_light.lock_rotations_4d = False
ob_light.empty_display_type = 'ARROWS'
ob_light.color = (0.0, 0.0, 0.0, 0.0)
ob_light.lineart.crease_threshold = 0.0
ob_camera.location = (7.359, -6.926, 4.958)
ob_camera.rotation_euler = (1.109, 0.0, 0.8149)
ob_camera.lock_rotations_4d = False
ob_camera.empty_display_type = 'ARROWS'
ob_camera.color = (0.0, 0.0, 0.0, 0.0)
ob_camera.display_type = 'WIRE'
ob_camera.lineart.crease_threshold = 0.0
ob_cylinder_001.location = (0.0, 0.0, 2.0)

# ---- collection membership
col_collection.objects.link(ob_light)
col_collection.objects.link(ob_camera)
col_collection.objects.link(ob_cylinder_001)

# ---- scene / render settings (as saved in the file)
scene.camera = ob_camera
scene.frame_start = 1; scene.frame_end = 250; scene.frame_set(1)
scene.render.engine = 'BLENDER_EEVEE_NEXT'
scene.cycles.sampling_pattern = 'TABULATED_SOBOL'
scene.cycles.use_light_tree = False
scene.view_settings.view_transform = 'Filmic'
bpy.context.view_layer.update()

